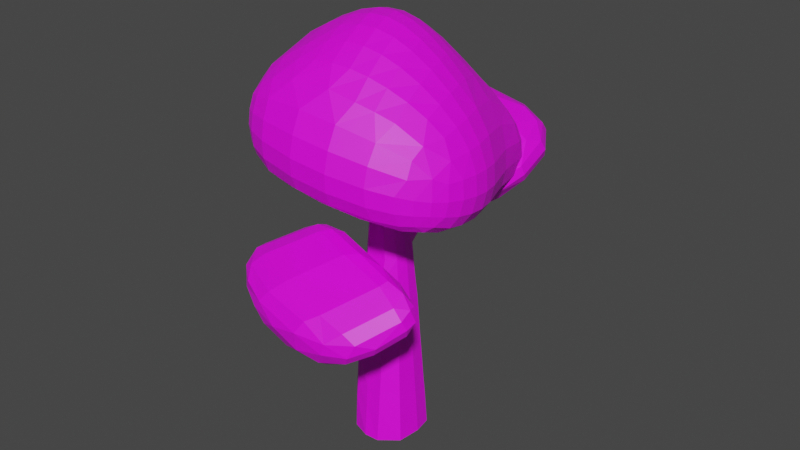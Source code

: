 # Source: Arbre.blend  (saved by Blender 2.90.8; exported with 4.5.12 LTS)
import bpy
from mathutils import Matrix  # noqa: F401  (used for matrix-valued properties, if any)

bpy.ops.wm.read_factory_settings(use_empty=True)
scene = bpy.context.scene
scene.name = 'Scene'

# ---- collections
col_collection = bpy.data.collections.new('Collection'); scene.collection.children.link(col_collection)

# ---- images (referenced by path relative to the original .blend; pixels are not part of the script)
import os
ASSET_DIR = os.environ.get("B2B_ASSET_DIR", "")  # directory of the original .blend (textures are referenced by path, not embedded)
HERE = os.path.dirname(os.path.abspath(__file__))  # packed textures are extracted next to this script under _unpacked/

def load_image(name, relpath, width, height, colorspace="sRGB"):
    """Load a texture the original file referenced (path relative to the .blend, or extracted next to this script)."""
    p = next((c for c in (os.path.join(HERE, relpath), os.path.join(ASSET_DIR, relpath)) if relpath and os.path.exists(c)), "")
    if p:
        img = bpy.data.images.load(p, check_existing=True)
        img.name = name
    else:  # same state as the original file: an image datablock whose file is absent (Cycles renders it pink)
        img = bpy.data.images.new(name, width, height)
        img.source = "FILE"
        img.filepath = "//" + (relpath or name)
    img.colorspace_settings.name = colorspace
    return img
img_palette_sga_4x_png = load_image('Palette_SGA@4x.png', 'Palette_SGA@4x.png', 1024, 1024, 'sRGB')

# ---- materials (node trees are filled in below, after node groups)
mat_material_001 = bpy.data.materials.new('Material.001')
mat_material_001.use_transparent_shadow = False

# ---- material node trees
mat_material_001.use_nodes = True; mat_material_001.node_tree.nodes.clear()
_N = mat_material_001.node_tree.nodes; _L = mat_material_001.node_tree.links
n0 = _N.new('ShaderNodeOutputMaterial'); n0.name = 'Material Output'; n0.location = (300, 300)
n1 = _N.new('ShaderNodeTexImage'); n1.name = 'Image Texture'; n1.location = (-318, 121)
n1.image = img_palette_sga_4x_png
n2 = _N.new('ShaderNodeBsdfPrincipled'); n2.name = 'Principled BSDF'; n2.location = (10, 300)
n2.distribution = 'GGX'
n2.subsurface_method = 'BURLEY'
n2.inputs[3].default_value = 1.45
n2.inputs[27].default_value = (0.0, 0.0, 0.0, 1.0)
n2.inputs[28].default_value = 1.0
_L.new(n2.outputs[0], n0.inputs[0])
_L.new(n1.outputs[0], n2.inputs[0])
n0.is_active_output = True

# ---- world
world_world = bpy.data.worlds.new('World'); scene.world = world_world
world_world.use_nodes = True; world_world.node_tree.nodes.clear()
_N = world_world.node_tree.nodes; _L = world_world.node_tree.links
n0 = _N.new('ShaderNodeOutputWorld'); n0.name = 'World Output'; n0.location = (300, 300)
n1 = _N.new('ShaderNodeBackground'); n1.name = 'Background'; n1.location = (10, 300)
n1.inputs[0].default_value = (0.05088, 0.05088, 0.05088, 1.0)
_L.new(n1.outputs[0], n0.inputs[0])
n0.is_active_output = True
world_world.color = (0.05088, 0.05088, 0.05088)
world_world.use_sun_shadow = False
world_world.sun_shadow_jitter_overblur = 0.0

# ---- meshes
me_cylinder = bpy.data.meshes.new('Cylinder')
me_cylinder.from_pydata([(0.02337, 1.177, -1.0), (-0.1883, 0.4273, 7.338), (0.6399, 0.8673, -1.0), (0.05686, 0.37, 7.408), (0.9873, 0.5732, -1.0), (0.2073, 0.2135, 7.451), (1.08, 0.01114, -1.0), (0.2227, -0.0002988, 7.456), (0.9969, -0.7291, -1.0), (0.1205, -0.1795, 7.426), (0.4406, -1.175, -1.0), (-0.01498, -0.3502, 7.388), (-0.02931, -1.192, -1.0), (-0.2412, -0.3454, 7.323), (-0.5747, -0.9888, -1.0), (-0.3939, -0.3706, 7.279), (-0.9502, -0.58, -1.0), (-0.5443, -0.2141, 7.236), (-0.9761, 0.01129, -1.0), (-0.5994, -0.0002989, 7.22), (-1.146, 0.602, -1.0), (-0.6237, 0.131, 7.213), (-0.6906, 1.075, -1.0), (-0.4732, 0.2875, 7.256), (-0.03208, 1.025, 1.687), (0.5006, 0.7565, 1.687), (0.8082, 0.4855, 1.687), (0.8788, 0.005362, 1.687), (0.7821, -0.5346, 1.687), (0.3911, -0.8906, 1.687), (-0.1264, -0.8651, 1.687), (-0.54, -0.8444, 1.687), (-0.8668, -0.4948, 1.687), (-0.91, 0.005463, 1.687), (-0.9329, 0.449, 1.687), (-0.6042, 0.9435, 1.687), (-0.02637, 0.9559, 2.252), (-0.01493, 0.8174, 3.568), (-0.009214, 0.7482, 3.945), (0.4119, 0.6175, 3.945), (0.4341, 0.6522, 3.568), (0.4784, 0.7218, 2.252), (0.6655, 0.3848, 3.945), (0.7012, 0.41, 3.568), (0.7725, 0.4603, 2.252), (0.7138, 0.003934, 3.945), (0.7551, 0.004291, 3.568), (0.8376, 0.005005, 2.252), (0.6161, -0.3734, 3.945), (0.6576, -0.4137, 3.568), (0.7406, -0.4943, 2.252), (0.3974, -0.7868, 3.969), (0.2646, -0.8409, 3.647), (0.3739, -0.8334, 2.252), (0.264, -2.552, 4.779), (-0.06062, -0.8642, 3.511), (-0.12, -0.8152, 2.252), (-0.5251, -0.7899, 3.963), (-0.3877, -0.8431, 3.642), (-0.5091, -0.7998, 2.252), (-0.6809, -0.3883, 3.945), (-0.7274, -0.4149, 3.568), (-0.8203, -0.4682, 2.252), (-0.734, 0.003992, 3.945), (-0.778, 0.00436, 3.568), (-0.866, 0.005095, 2.252), (-0.7596, 0.3229, 3.945), (-0.803, 0.3544, 3.568), (-0.8896, 0.4175, 2.252), (-0.4836, 0.6322, 3.945), (-0.5138, 0.71, 3.568), (-0.5741, 0.8657, 2.252), (-0.1066, 0.7357, 4.958), (-0.4422, 1.783, 5.588), (-0.07442, 0.5112, 6.426), (-0.09214, 0.4693, 6.905), (0.186, 0.4055, 6.905), (0.2267, 0.4409, 6.426), (0.4201, 0.6309, 5.376), (0.2458, 0.7172, 5.064), (0.3564, 0.2379, 6.905), (0.4111, 0.2622, 6.426), (0.5205, 0.3109, 5.468), (0.5751, 0.3352, 4.988), (0.3769, 0.0003472, 6.905), (0.436, 0.0009932, 6.426), (0.5543, 0.002285, 5.468), (0.6135, 0.002931, 4.988), (0.2719, -0.2051, 6.905), (0.3325, -0.2307, 6.426), (0.4535, -0.2819, 5.468), (0.5141, -0.3075, 4.988), (0.1096, -0.3926, 6.905), (0.1487, -0.435, 6.426), (0.227, -0.5198, 5.468), (0.2661, -0.5622, 4.988), (-0.1531, -0.3904, 6.905), (-0.1414, -0.4354, 6.426), (-0.1179, -0.5254, 5.468), (-0.1061, -0.5705, 4.988), (-0.334, -0.4124, 6.905), (-0.3442, -0.4542, 6.426), (-0.3648, -0.5379, 5.468), (-0.375, -0.5797, 4.988), (-0.5059, -0.2387, 6.905), (-0.5316, -0.2633, 6.426), (-0.583, -0.3125, 5.468), (-0.6087, -0.3371, 4.988), (-0.5629, 0.0003549, 6.905), (-0.5883, 0.001009, 6.426), (-0.6392, 0.002316, 5.468), (-0.6646, 0.00297, 4.988), (-0.5884, 0.1577, 6.905), (-0.6139, 0.1845, 6.426), (-0.6651, 0.238, 5.468), (-0.6907, 0.2647, 4.988), (-0.4141, 0.332, 6.905), (-0.422, 0.3764, 6.426), (-0.5366, 0.5718, 5.46), (-0.4306, 0.6755, 5.122), (0.5537, 0.7988, 0.663), (0.8765, 0.519, 0.663), (0.9555, 0.007564, 0.663), (0.864, -0.6088, 0.663), (0.41, -0.9992, 0.663), (-0.08937, -0.9897, 0.663), (-0.5532, -0.8994, 0.663), (-0.8986, -0.5273, 0.663), (-0.9352, 0.007683, 0.663), (-1.014, 0.5073, 0.663), (-0.6371, 0.9936, 0.663), (-0.01095, 1.083, 0.663), (-0.001258, 1.131, 0.03264), (-0.6638, 1.036, 0.03264), (-1.07, 0.5434, 0.03264), (-0.9646, 0.009099, 0.03264), (-0.9301, -0.5519, 0.03264), (-0.5696, -0.9416, 0.03264), (-0.07437, -1.064, 0.03264), (0.4273, -1.067, 0.03264), (0.918, -0.6533, 0.03264), (1.009, 0.008971, 0.03264), (0.9249, 0.5444, 0.03264), (0.5889, 0.8338, 0.03264), (0.3877, 0.5905, 4.345), (0.6308, 0.3658, 4.345), (0.6754, 0.003549, 4.345), (0.577, -0.3481, 4.345), (0.26, -0.7336, 4.29), (-0.06713, -0.7124, 4.421), (-0.3923, -0.7358, 4.286), (-0.6532, -0.3687, 4.345), (-0.7074, 0.0036, 4.345), (-0.7332, 0.3006, 4.345), (-0.469, 0.5852, 4.345), (-0.01382, 0.7055, 4.345), (0.1622, -1.733, 4.555), (0.257, -1.805, 4.342), (0.1654, -1.878, 4.129), (-0.06348, -1.704, 4.642), (-0.05899, -1.909, 4.039), (-0.2878, -1.735, 4.552), (-0.3794, -1.808, 4.339), (-0.2847, -1.88, 4.126), (0.3502, -2.573, 4.621), (0.3094, -2.65, 4.462), (0.1012, -2.6, 4.844), (0.1155, -2.676, 4.615), (0.1655, -2.738, 4.395), (-0.04267, -2.688, 4.777), (-0.08347, -2.765, 4.618), (0.002751, -2.786, 4.46), (0.1946, -1.402, 4.467), (-0.3224, -1.404, 4.464), (-0.05953, -1.563, 3.864), (0.3035, -1.468, 4.219), (-0.06469, -1.376, 4.569), (-0.3188, -1.537, 3.966), (-0.4277, -1.471, 4.214), (0.1982, -1.535, 3.969), (-0.1604, -2.23, 4.669), (-0.2256, -2.305, 4.484), (0.05771, -2.34, 4.224), (0.2403, -2.28, 4.302), (0.02216, -2.17, 4.747), (0.2151, -2.159, 4.671), (0.3055, -2.204, 4.487), (-0.1352, -2.351, 4.3), (-0.009904, 0.467, 5.877), (0.3142, 0.5272, 5.713), (0.4808, 0.2932, 5.815), (0.5114, 0.001816, 5.815), (0.4096, -0.2633, 5.815), (0.1986, -0.489, 5.815), (-0.1264, -0.4928, 5.815), (-0.3573, -0.5075, 5.815), (-0.5644, -0.2947, 5.815), (-0.6207, 0.001842, 5.815), (-0.6466, 0.2185, 5.815), (-0.3623, 0.4855, 5.772), (-0.1084, 1.165, 5.203), (-0.6821, 2.309, 6.206), (0.2165, 1.004, 5.786), (0.2983, 1.084, 5.525), (0.1637, 1.151, 5.284), (-0.3059, 0.9716, 5.831), (-0.4405, 1.038, 5.59), (-0.3587, 1.118, 5.33), (-0.03374, 0.9574, 5.912), (-0.7418, 2.554, 7.149), (-0.05999, 1.76, 5.973), (-0.07595, 1.856, 5.77), (-0.2343, 1.866, 5.611), (-0.4036, 1.551, 6.077), (-0.5619, 1.561, 5.918), (-0.5779, 1.657, 5.715), (-0.1957, 1.633, 6.1), (-1.029, 2.672, 7.892), (-0.3, 2.115, 6.538), (-0.3159, 2.292, 6.401), (-0.4742, 2.372, 6.263), (-0.6436, 1.882, 6.538), (-0.8019, 1.962, 6.4), (-0.8179, 2.139, 6.262), (-0.4357, 1.945, 6.595), (-0.422, 2.286, 7.329), (-0.4353, 2.47, 7.29), (-0.5678, 2.58, 7.215), (-0.7095, 2.111, 7.243), (-0.842, 2.221, 7.169), (-0.8554, 2.405, 7.13), (-0.5356, 2.137, 7.309), (-0.9269, 2.477, 8.01), (-0.7303, 2.422, 8.059), (-0.7428, 2.594, 8.023), (-0.8666, 2.697, 7.953), (-0.9989, 2.259, 7.98), (-1.123, 2.362, 7.91), (-1.135, 2.533, 7.874), (-0.8364, 2.284, 8.042), (-0.1269, 0.4788, 7.59), (-0.382, 0.5329, 7.571), (0.02961, 0.331, 7.641), (0.04563, 0.1292, 7.712), (-0.06074, -0.04004, 7.771), (-0.2017, -0.2012, 7.827), (-0.437, -0.1967, 7.826), (-0.5958, -0.2205, 7.834), (-0.7523, -0.07271, 7.782), (-0.8096, 0.1292, 7.712), (-0.8349, 0.2531, 7.669), (-0.6784, 0.4009, 7.617), (-0.3584, 0.5789, 8.02), (-0.5938, 0.5566, 8.003), (-0.183, 0.4935, 8.067), (-0.1144, 0.3232, 8.131), (-0.1606, 0.1479, 8.185), (-0.2388, -0.0297, 8.236), (-0.4437, -0.08954, 8.234), (-0.5747, -0.1532, 8.242), (-0.7502, -0.06774, 8.195), (-0.8544, 0.09141, 8.131), (-0.9099, 0.1918, 8.092), (-0.8145, 0.3621, 8.045), (-0.5236, 1.716, 6.307), (-0.6979, 1.898, 5.989), (-0.3542, 2.119, 5.937), (-0.5621, 2.046, 5.897), (-0.6819, 1.762, 6.159), (-0.1959, 2.074, 6.086), (-0.18, 1.937, 6.256), (-0.3157, 1.789, 6.347), (-0.5891, 2.532, 7.656), (-0.7172, 2.639, 7.584), (-0.9953, 2.469, 7.502), (-0.9823, 2.292, 7.539), (-0.686, 2.21, 7.675), (-0.8542, 2.185, 7.611), (-0.8854, 2.613, 7.52), (-0.5762, 2.354, 7.694), (0.3525, -1.112, 4.088), (-0.06596, -1.029, 4.492), (-0.3548, -1.174, 3.797), (-0.4786, -1.115, 4.083), (0.2329, -1.172, 3.801), (0.2288, -1.053, 4.375), (-0.359, -1.055, 4.371), (-0.0601, -1.198, 3.68)], [], [(75, 1, 3, 76), (76, 3, 5, 80), (80, 5, 7, 84), (84, 7, 9, 88), (88, 9, 11, 92), (92, 11, 13, 96), (96, 13, 15, 100), (100, 15, 17, 104), (104, 17, 19, 108), (108, 19, 21, 112), (19, 17, 248, 249), (112, 21, 23, 116), (116, 23, 1, 75), (0, 2, 4, 6, 8, 10, 12, 14, 16, 18, 20, 22), (130, 35, 24, 131), (153, 154, 69, 66), (129, 34, 35, 130), (152, 153, 66, 63), (128, 33, 34, 129), (151, 152, 63, 60), (127, 32, 33, 128), (150, 151, 60, 57), (126, 31, 32, 127), (178, 177, 163, 162), (125, 30, 31, 126), (177, 174, 160, 163), (124, 29, 30, 125), (147, 148, 51, 48), (123, 28, 29, 124), (146, 147, 48, 45), (122, 27, 28, 123), (145, 146, 45, 42), (121, 26, 27, 122), (144, 145, 42, 39), (120, 25, 26, 121), (155, 72, 79, 144), (131, 24, 25, 120), (36, 37, 40, 41), (24, 36, 41, 25), (40, 43, 44, 41), (37, 38, 39, 40), (25, 41, 44, 26), (43, 46, 47, 44), (40, 39, 42, 43), (26, 44, 47, 27), (46, 49, 50, 47), (43, 42, 45, 46), (27, 47, 50, 28), (49, 52, 53, 50), (46, 45, 48, 49), (28, 50, 53, 29), (52, 55, 56, 53), (49, 48, 51, 52), (29, 53, 56, 30), (55, 58, 59, 56), (175, 172, 156, 157), (30, 56, 59, 31), (58, 61, 62, 59), (176, 173, 161, 159), (31, 59, 62, 32), (61, 64, 65, 62), (58, 57, 60, 61), (32, 62, 65, 33), (64, 67, 68, 65), (61, 60, 63, 64), (33, 65, 68, 34), (67, 70, 71, 68), (64, 63, 66, 67), (34, 68, 71, 35), (70, 37, 36, 71), (67, 66, 69, 70), (35, 71, 36, 24), (79, 72, 200, 204), (70, 69, 38, 37), (188, 189, 202, 208), (198, 199, 118, 114), (117, 116, 75, 74), (115, 114, 118, 119), (197, 198, 114, 110), (113, 112, 116, 117), (111, 110, 114, 115), (196, 197, 110, 106), (109, 108, 112, 113), (107, 106, 110, 111), (195, 196, 106, 102), (105, 104, 108, 109), (103, 102, 106, 107), (194, 195, 102, 98), (101, 100, 104, 105), (99, 98, 102, 103), (193, 194, 98, 94), (97, 96, 100, 101), (95, 94, 98, 99), (192, 193, 94, 90), (93, 92, 96, 97), (91, 90, 94, 95), (191, 192, 90, 86), (89, 88, 92, 93), (87, 86, 90, 91), (190, 191, 86, 82), (85, 84, 88, 89), (83, 82, 86, 87), (189, 190, 82, 78), (81, 80, 84, 85), (79, 78, 82, 83), (188, 74, 77, 189), (77, 76, 80, 81), (199, 188, 208, 205), (133, 130, 131, 132), (74, 75, 76, 77), (20, 134, 133, 22), (132, 131, 120, 143), (143, 120, 121, 142), (142, 121, 122, 141), (141, 122, 123, 140), (140, 123, 124, 139), (139, 124, 125, 138), (138, 125, 126, 137), (137, 126, 127, 136), (136, 127, 128, 135), (135, 128, 129, 134), (134, 129, 130, 133), (22, 133, 132, 0), (0, 132, 143, 2), (2, 143, 142, 4), (4, 142, 141, 6), (6, 141, 140, 8), (8, 140, 139, 10), (10, 139, 138, 12), (12, 138, 137, 14), (14, 137, 136, 16), (16, 136, 135, 18), (18, 135, 134, 20), (154, 155, 38, 69), (119, 72, 155, 154), (38, 155, 144, 39), (79, 83, 145, 144), (83, 87, 146, 145), (87, 91, 147, 146), (91, 95, 148, 147), (95, 99, 149, 148), (99, 103, 150, 149), (103, 107, 151, 150), (107, 111, 152, 151), (111, 115, 153, 152), (115, 119, 154, 153), (186, 185, 54, 164), (184, 180, 169, 166), (180, 181, 170, 169), (182, 183, 165, 168), (179, 175, 157, 158), (172, 176, 159, 156), (173, 178, 162, 161), (174, 179, 158, 160), (166, 169, 170, 167), (54, 166, 167, 164), (165, 164, 167, 168), (168, 167, 170, 171), (181, 187, 171, 170), (183, 186, 164, 165), (185, 184, 166, 54), (187, 182, 168, 171), (178, 173, 286, 283), (176, 172, 285, 281), (175, 179, 284, 280), (286, 173, 176, 281), (285, 172, 175, 280), (287, 174, 177, 282), (177, 178, 283, 282), (163, 160, 182, 187), (156, 159, 184, 185), (158, 157, 186, 183), (162, 163, 187, 181), (160, 158, 183, 182), (161, 162, 181, 180), (159, 161, 180, 184), (157, 156, 185, 186), (78, 79, 204, 203), (77, 81, 190, 189), (81, 85, 191, 190), (85, 89, 192, 191), (89, 93, 193, 192), (93, 97, 194, 193), (97, 101, 195, 194), (101, 105, 196, 195), (105, 109, 197, 196), (109, 113, 198, 197), (113, 117, 199, 198), (117, 74, 188, 199), (203, 204, 212, 211), (207, 206, 214, 215), (208, 202, 210, 216), (202, 203, 211, 210), (72, 119, 207, 200), (118, 199, 205, 206), (189, 78, 203, 202), (119, 118, 206, 207), (270, 269, 219, 218), (268, 264, 221, 222), (267, 265, 223, 201), (266, 267, 201, 220), (205, 208, 216, 213), (204, 200, 73, 212), (200, 207, 215, 73), (206, 205, 213, 214), (201, 223, 230, 209), (220, 201, 209, 227), (221, 224, 231, 228), (219, 220, 227, 226), (271, 270, 218, 224), (265, 268, 222, 223), (269, 266, 220, 219), (264, 271, 224, 221), (273, 278, 217, 235), (277, 276, 239, 236), (272, 273, 235, 234), (274, 275, 237, 238), (222, 221, 228, 229), (218, 219, 226, 225), (224, 218, 225, 231), (223, 222, 229, 230), (236, 239, 232, 237), (238, 237, 232, 217), (217, 232, 234, 235), (232, 239, 233, 234), (278, 274, 238, 217), (275, 277, 236, 237), (279, 272, 234, 233), (276, 279, 233, 239), (241, 251, 263, 253), (17, 15, 247, 248), (15, 13, 246, 247), (13, 11, 245, 246), (11, 9, 244, 245), (9, 7, 243, 244), (1, 23, 251, 241), (3, 1, 241, 240), (7, 5, 242, 243), (23, 21, 250, 251), (5, 3, 240, 242), (21, 19, 249, 250), (252, 253, 263, 262, 261, 260, 259, 258, 257, 256, 255, 254), (242, 240, 252, 254), (249, 248, 260, 261), (246, 245, 257, 258), (243, 242, 254, 255), (250, 249, 261, 262), (247, 246, 258, 259), (244, 243, 255, 256), (251, 250, 262, 263), (240, 241, 253, 252), (248, 247, 259, 260), (245, 244, 256, 257), (213, 216, 271, 264), (211, 212, 266, 269), (215, 214, 268, 265), (216, 210, 270, 271), (212, 73, 267, 266), (73, 215, 265, 267), (214, 213, 264, 268), (210, 211, 269, 270), (231, 225, 279, 276), (225, 226, 272, 279), (229, 228, 277, 275), (209, 230, 274, 278), (230, 229, 275, 274), (226, 227, 273, 272), (228, 231, 276, 277), (227, 209, 278, 273), (57, 58, 282, 283), (58, 55, 287, 282), (51, 148, 285, 280), (149, 150, 286, 281), (52, 51, 280, 284), (148, 149, 281, 285), (150, 57, 283, 286), (55, 52, 284, 287), (179, 174, 287, 284)])
_uv = me_cylinder.uv_layers.new(name='UVMap')
_uv.uv.foreach_set('vector', [0.4274, 0.8224, 0.4266, 0.8308, 0.4256, 0.8322, 0.4262, 0.8224, 0.4262, 0.8224, 0.4256, 0.8322, 0.4226, 0.8331, 0.4231, 0.8224, 0.4231, 0.8224, 0.4226, 0.8331, 0.4186, 0.8331, 0.4186, 0.8224, 0.4186, 0.8224, 0.4186, 0.8331, 0.4152, 0.8326, 0.4147, 0.8224, 0.4147, 0.8224, 0.4152, 0.8326, 0.412, 0.8318, 0.4112, 0.8224, 0.4112, 0.8224, 0.412, 0.8318, 0.4121, 0.8305, 0.4113, 0.8224, 0.4113, 0.8224, 0.4121, 0.8305, 0.4116, 0.8297, 0.4109, 0.8224, 0.4109, 0.8224, 0.4116, 0.8297, 0.4146, 0.8288, 0.4141, 0.8224, 0.4141, 0.8224, 0.4146, 0.8288, 0.4186, 0.8285, 0.4186, 0.8224, 0.4186, 0.8224, 0.4186, 0.8285, 0.4211, 0.8284, 0.4216, 0.8224, 0.4186, 0.8285, 0.4146, 0.8288, 0.4172, 0.8395, 0.421, 0.8381, 0.4216, 0.8224, 0.4211, 0.8284, 0.424, 0.8292, 0.4248, 0.8224, 0.4248, 0.8224, 0.424, 0.8292, 0.4266, 0.8308, 0.4274, 0.8224, 0.4399, 0.79, 0.4341, 0.79, 0.4285, 0.79, 0.418, 0.79, 0.4041, 0.79, 0.3957, 0.79, 0.3954, 0.79, 0.3992, 0.79, 0.4069, 0.79, 0.418, 0.79, 0.4291, 0.79, 0.438, 0.79, 0.4365, 0.8226, 0.4355, 0.8426, 0.437, 0.8426, 0.4381, 0.8226, 0.5875, 0.6845, 0.5928, 0.6845, 0.5937, 0.6812, 0.5879, 0.6812, 0.4273, 0.8226, 0.4262, 0.8426, 0.4355, 0.8426, 0.4365, 0.8226, 0.5819, 0.6845, 0.5875, 0.6845, 0.5879, 0.6812, 0.5819, 0.6812, 0.4179, 0.8226, 0.4179, 0.8426, 0.4262, 0.8426, 0.4273, 0.8226, 0.5749, 0.6845, 0.5819, 0.6845, 0.5819, 0.6812, 0.5745, 0.6812, 0.4079, 0.8226, 0.4085, 0.8426, 0.4179, 0.8426, 0.4179, 0.8226, 0.568, 0.684, 0.5749, 0.6845, 0.5745, 0.6812, 0.567, 0.6814, 0.4009, 0.8226, 0.4019, 0.8426, 0.4085, 0.8426, 0.4079, 0.8226, 0.391, 0.7698, 0.3897, 0.7649, 0.3833, 0.768, 0.3846, 0.7722, 0.3992, 0.8226, 0.4015, 0.8426, 0.4019, 0.8426, 0.4009, 0.8226, 0.3897, 0.7649, 0.3892, 0.7629, 0.3827, 0.7663, 0.3833, 0.768, 0.399, 0.8226, 0.401, 0.8426, 0.4015, 0.8426, 0.3992, 0.8226, 0.5753, 0.6845, 0.568, 0.6841, 0.567, 0.6814, 0.5748, 0.6812, 0.4063, 0.8226, 0.4077, 0.8426, 0.401, 0.8426, 0.399, 0.8226, 0.5819, 0.6845, 0.5753, 0.6845, 0.5748, 0.6812, 0.5819, 0.6812, 0.4179, 0.8226, 0.4179, 0.8426, 0.4077, 0.8426, 0.4063, 0.8226, 0.5887, 0.6845, 0.5819, 0.6845, 0.5819, 0.6812, 0.5891, 0.6812, 0.4275, 0.8226, 0.4269, 0.8426, 0.4179, 0.8426, 0.4179, 0.8226, 0.5929, 0.6845, 0.5887, 0.6845, 0.5891, 0.6812, 0.5934, 0.6812, 0.4328, 0.8226, 0.432, 0.8426, 0.4269, 0.8426, 0.4275, 0.8226, 0.431, 0.8945, 0.4316, 0.9065, 0.4313, 0.9086, 0.4289, 0.8945, 0.4381, 0.8226, 0.437, 0.8426, 0.432, 0.8426, 0.4328, 0.8226, 0.4357, 0.8536, 0.4331, 0.8794, 0.43, 0.8794, 0.4313, 0.8536, 0.6011, 0.6626, 0.5998, 0.6673, 0.5954, 0.6673, 0.596, 0.6626, 0.43, 0.8794, 0.4255, 0.8794, 0.4264, 0.8536, 0.4313, 0.8536, 0.5972, 0.6781, 0.5959, 0.6812, 0.5934, 0.6812, 0.5941, 0.6781, 0.596, 0.6626, 0.5954, 0.6673, 0.5905, 0.6673, 0.591, 0.6626, 0.4255, 0.8794, 0.4179, 0.8794, 0.4179, 0.8536, 0.4264, 0.8536, 0.5941, 0.6781, 0.5934, 0.6812, 0.5891, 0.6812, 0.5895, 0.6781, 0.591, 0.6626, 0.5905, 0.6673, 0.5819, 0.6673, 0.5819, 0.6626, 0.4179, 0.8794, 0.41, 0.8794, 0.4085, 0.8536, 0.4179, 0.8536, 0.5895, 0.6781, 0.5891, 0.6812, 0.5819, 0.6812, 0.5819, 0.6781, 0.5819, 0.6626, 0.5819, 0.6673, 0.5725, 0.6673, 0.5718, 0.6626, 0.41, 0.8794, 0.402, 0.8809, 0.4021, 0.8536, 0.4085, 0.8536, 0.5819, 0.6781, 0.5819, 0.6812, 0.5748, 0.6812, 0.5741, 0.6781, 0.5718, 0.6626, 0.5725, 0.6673, 0.5662, 0.6673, 0.5651, 0.6626, 0.402, 0.8809, 0.4015, 0.8782, 0.4025, 0.8536, 0.4021, 0.8536, 0.5741, 0.6781, 0.5748, 0.6812, 0.567, 0.6814, 0.566, 0.6788, 0.5651, 0.6626, 0.5662, 0.6673, 0.5665, 0.6673, 0.5656, 0.6626, 0.4015, 0.8782, 0.4019, 0.8808, 0.4027, 0.8536, 0.4025, 0.8536, 0.391, 0.7699, 0.3923, 0.7747, 0.386, 0.7764, 0.3847, 0.7723, 0.5656, 0.6626, 0.5665, 0.6673, 0.5668, 0.6673, 0.566, 0.6626, 0.4019, 0.8808, 0.41, 0.8794, 0.409, 0.8536, 0.4027, 0.8536, 0.3928, 0.7767, 0.3922, 0.7746, 0.386, 0.7764, 0.3866, 0.7781, 0.566, 0.6626, 0.5668, 0.6673, 0.573, 0.6673, 0.5725, 0.6626, 0.41, 0.8794, 0.4179, 0.8794, 0.4179, 0.8536, 0.409, 0.8536, 0.566, 0.6787, 0.567, 0.6814, 0.5745, 0.6812, 0.574, 0.6781, 0.5725, 0.6626, 0.573, 0.6673, 0.5819, 0.6673, 0.5819, 0.6626, 0.4179, 0.8794, 0.4244, 0.8794, 0.4256, 0.8536, 0.4179, 0.8536, 0.574, 0.6781, 0.5745, 0.6812, 0.5819, 0.6812, 0.5819, 0.6781, 0.5819, 0.6626, 0.5819, 0.6673, 0.5897, 0.6673, 0.5903, 0.6626, 0.4244, 0.8794, 0.4311, 0.8794, 0.434, 0.8536, 0.4256, 0.8536, 0.5819, 0.6781, 0.5819, 0.6812, 0.5879, 0.6812, 0.5885, 0.6781, 0.5903, 0.6626, 0.5897, 0.6673, 0.5981, 0.6673, 0.5996, 0.6626, 0.4311, 0.8794, 0.4331, 0.8794, 0.4357, 0.8536, 0.434, 0.8536, 0.5885, 0.6781, 0.5879, 0.6812, 0.5937, 0.6812, 0.5952, 0.6781, 0.5996, 0.6626, 0.5981, 0.6673, 0.5998, 0.6673, 0.6011, 0.6626, 0.5953, 0.6905, 0.5957, 0.6896, 0.6037, 0.6916, 0.6035, 0.6923, 0.5952, 0.6781, 0.5937, 0.6812, 0.5959, 0.6812, 0.5972, 0.6781, 0.5906, 0.6972, 0.5917, 0.6958, 0.6007, 0.6964, 0.5998, 0.6975, 0.4219, 0.9233, 0.4269, 0.9224, 0.4285, 0.9163, 0.4222, 0.9165, 0.5889, 0.7017, 0.5881, 0.7056, 0.5906, 0.7056, 0.5914, 0.7017, 0.4228, 0.9071, 0.4222, 0.9165, 0.4285, 0.9163, 0.4305, 0.9097, 0.4178, 0.9233, 0.4219, 0.9233, 0.4222, 0.9165, 0.4178, 0.9165, 0.5853, 0.7017, 0.5848, 0.7056, 0.5881, 0.7056, 0.5889, 0.7017, 0.4178, 0.9071, 0.4178, 0.9165, 0.4222, 0.9165, 0.4228, 0.9071, 0.4122, 0.9233, 0.4178, 0.9233, 0.4178, 0.9165, 0.4119, 0.9165, 0.5818, 0.7017, 0.5818, 0.7056, 0.5848, 0.7056, 0.5853, 0.7017, 0.4114, 0.9071, 0.4119, 0.9165, 0.4178, 0.9165, 0.4178, 0.9071, 0.4082, 0.9233, 0.4122, 0.9233, 0.4119, 0.9165, 0.4077, 0.9165, 0.5769, 0.7017, 0.5773, 0.7056, 0.5818, 0.7056, 0.5818, 0.7017, 0.4069, 0.9071, 0.4077, 0.9165, 0.4119, 0.9165, 0.4114, 0.9071, 0.4085, 0.9233, 0.4082, 0.9233, 0.4077, 0.9165, 0.4079, 0.9165, 0.5733, 0.7017, 0.5741, 0.7056, 0.5773, 0.7056, 0.5769, 0.7017, 0.4071, 0.9071, 0.4079, 0.9165, 0.4077, 0.9165, 0.4069, 0.9071, 0.4086, 0.9233, 0.4085, 0.9233, 0.4079, 0.9165, 0.408, 0.9165, 0.5736, 0.7017, 0.5745, 0.7056, 0.5741, 0.7056, 0.5733, 0.7017, 0.4072, 0.9071, 0.408, 0.9165, 0.4079, 0.9165, 0.4071, 0.9071, 0.4128, 0.9233, 0.4086, 0.9233, 0.408, 0.9165, 0.4125, 0.9165, 0.5737, 0.7017, 0.5745, 0.7056, 0.5745, 0.7056, 0.5736, 0.7017, 0.412, 0.9071, 0.4125, 0.9165, 0.408, 0.9165, 0.4072, 0.9071, 0.4178, 0.9233, 0.4128, 0.9233, 0.4125, 0.9165, 0.4178, 0.9165, 0.5775, 0.7017, 0.578, 0.7056, 0.5745, 0.7056, 0.5737, 0.7017, 0.4178, 0.9071, 0.4178, 0.9165, 0.4125, 0.9165, 0.412, 0.9071, 0.4233, 0.9233, 0.4178, 0.9233, 0.4178, 0.9165, 0.4236, 0.9165, 0.5818, 0.7017, 0.5818, 0.7056, 0.578, 0.7056, 0.5775, 0.7017, 0.4241, 0.9071, 0.4236, 0.9165, 0.4178, 0.9165, 0.4178, 0.9071, 0.4277, 0.9213, 0.4233, 0.9233, 0.4236, 0.9165, 0.4296, 0.9147, 0.5868, 0.7017, 0.5863, 0.7056, 0.5818, 0.7056, 0.5818, 0.7017, 0.4313, 0.9086, 0.4296, 0.9147, 0.4236, 0.9165, 0.4241, 0.9071, 0.4266, 0.9245, 0.4274, 0.9352, 0.4261, 0.9352, 0.4277, 0.9213, 0.5901, 0.7017, 0.5894, 0.7056, 0.5863, 0.7056, 0.5868, 0.7017, 0.591, 0.6963, 0.5906, 0.6972, 0.5998, 0.6975, 0.6001, 0.6968, 0.6013, 0.649, 0.6005, 0.6542, 0.6022, 0.6542, 0.6031, 0.649, 0.5914, 0.7017, 0.5906, 0.7056, 0.5894, 0.7056, 0.5901, 0.7017, 0.4291, 0.79, 0.428, 0.8102, 0.4372, 0.8102, 0.438, 0.79, 0.6031, 0.649, 0.6022, 0.6542, 0.5968, 0.6542, 0.5975, 0.649, 0.5975, 0.649, 0.5968, 0.6542, 0.5916, 0.6542, 0.5921, 0.649, 0.5921, 0.649, 0.5916, 0.6542, 0.582, 0.6542, 0.582, 0.649, 0.582, 0.649, 0.582, 0.6542, 0.5704, 0.6542, 0.5696, 0.649, 0.5696, 0.649, 0.5704, 0.6542, 0.5631, 0.6542, 0.5618, 0.649, 0.5618, 0.649, 0.5631, 0.6542, 0.5632, 0.6542, 0.5618, 0.649, 0.5618, 0.649, 0.5632, 0.6542, 0.5649, 0.6542, 0.5641, 0.649, 0.5641, 0.649, 0.5649, 0.6542, 0.5719, 0.6542, 0.5715, 0.649, 0.5715, 0.649, 0.5719, 0.6542, 0.582, 0.6542, 0.582, 0.649, 0.582, 0.649, 0.582, 0.6542, 0.5914, 0.6542, 0.592, 0.649, 0.592, 0.649, 0.5914, 0.6542, 0.6005, 0.6542, 0.6013, 0.649, 0.438, 0.79, 0.4372, 0.8102, 0.439, 0.8102, 0.4399, 0.79, 0.4399, 0.79, 0.439, 0.8102, 0.4334, 0.8102, 0.4341, 0.79, 0.4341, 0.79, 0.4334, 0.8102, 0.428, 0.8102, 0.4285, 0.79, 0.4285, 0.79, 0.428, 0.8102, 0.4179, 0.8102, 0.418, 0.79, 0.418, 0.79, 0.4179, 0.8102, 0.4055, 0.8102, 0.4041, 0.79, 0.4041, 0.79, 0.4055, 0.8102, 0.3977, 0.8102, 0.3957, 0.79, 0.3957, 0.79, 0.3977, 0.8102, 0.3978, 0.8102, 0.3954, 0.79, 0.3954, 0.79, 0.3978, 0.8102, 0.4001, 0.8102, 0.3992, 0.79, 0.3992, 0.79, 0.4001, 0.8102, 0.4074, 0.8102, 0.4069, 0.79, 0.4069, 0.79, 0.4074, 0.8102, 0.4179, 0.8102, 0.418, 0.79, 0.418, 0.79, 0.4179, 0.8102, 0.428, 0.8102, 0.4291, 0.79, 0.5928, 0.6845, 0.5951, 0.6845, 0.5959, 0.6812, 0.5937, 0.6812, 0.4305, 0.9097, 0.4316, 0.9065, 0.431, 0.8945, 0.4288, 0.8945, 0.5959, 0.6812, 0.5951, 0.6845, 0.5929, 0.6845, 0.5934, 0.6812, 0.4313, 0.9086, 0.4241, 0.9071, 0.4247, 0.8945, 0.4289, 0.8945, 0.4241, 0.9071, 0.4178, 0.9071, 0.4178, 0.8945, 0.4247, 0.8945, 0.4178, 0.9071, 0.412, 0.9071, 0.4112, 0.8945, 0.4178, 0.8945, 0.412, 0.9071, 0.4072, 0.9071, 0.404, 0.8935, 0.4112, 0.8945, 0.4072, 0.9071, 0.4071, 0.9071, 0.4044, 0.896, 0.404, 0.8935, 0.4071, 0.9071, 0.4069, 0.9071, 0.404, 0.8934, 0.4044, 0.896, 0.4069, 0.9071, 0.4114, 0.9071, 0.4108, 0.8945, 0.404, 0.8934, 0.4114, 0.9071, 0.4178, 0.9071, 0.4178, 0.8945, 0.4108, 0.8945, 0.4178, 0.9071, 0.4228, 0.9071, 0.4234, 0.8945, 0.4178, 0.8945, 0.4228, 0.9071, 0.4305, 0.9097, 0.4288, 0.8945, 0.4234, 0.8945, 0.5404, 0.6857, 0.5413, 0.6872, 0.5339, 0.6881, 0.5335, 0.6868, 0.5411, 0.6878, 0.5399, 0.6872, 0.5313, 0.6881, 0.533, 0.6886, 0.5399, 0.6872, 0.5385, 0.6857, 0.5299, 0.6868, 0.5313, 0.6881, 0.5378, 0.6835, 0.539, 0.6842, 0.532, 0.6855, 0.5304, 0.6849, 0.3898, 0.765, 0.391, 0.7699, 0.3847, 0.7723, 0.3833, 0.7681, 0.3923, 0.7747, 0.3928, 0.7767, 0.3866, 0.7781, 0.386, 0.7764, 0.3922, 0.7746, 0.391, 0.7698, 0.3846, 0.7722, 0.386, 0.7764, 0.3892, 0.7629, 0.3898, 0.765, 0.3833, 0.7681, 0.3827, 0.7663, 0.3689, 0.9043, 0.3673, 0.903, 0.3658, 0.8999, 0.3675, 0.8998, 0.3698, 0.903, 0.3689, 0.9043, 0.3675, 0.8998, 0.3694, 0.8999, 0.368, 0.8968, 0.3694, 0.8999, 0.3675, 0.8998, 0.3663, 0.8955, 0.3663, 0.8955, 0.3675, 0.8998, 0.3658, 0.8999, 0.3654, 0.8968, 0.5385, 0.6857, 0.5376, 0.6842, 0.5295, 0.6855, 0.5299, 0.6868, 0.539, 0.6842, 0.5404, 0.6857, 0.5335, 0.6868, 0.532, 0.6855, 0.5413, 0.6872, 0.5411, 0.6878, 0.533, 0.6886, 0.5339, 0.6881, 0.5376, 0.6842, 0.5378, 0.6835, 0.5304, 0.6849, 0.5295, 0.6855, 0.3901, 0.892, 0.3914, 0.8969, 0.398, 0.895, 0.3968, 0.8894, 0.3919, 0.8989, 0.3914, 0.8969, 0.398, 0.8951, 0.3984, 0.8974, 0.3902, 0.8921, 0.3889, 0.8872, 0.3958, 0.8839, 0.3969, 0.8895, 0.398, 0.895, 0.3914, 0.8969, 0.3919, 0.8989, 0.3984, 0.8974, 0.398, 0.8951, 0.3914, 0.8969, 0.3902, 0.8921, 0.3969, 0.8895, 0.3953, 0.8815, 0.3884, 0.8851, 0.3889, 0.8871, 0.3957, 0.8838, 0.3889, 0.8871, 0.3901, 0.892, 0.3968, 0.8894, 0.3957, 0.8838, 0.3833, 0.768, 0.3827, 0.7663, 0.3746, 0.77, 0.3744, 0.7714, 0.386, 0.7764, 0.3866, 0.7781, 0.3778, 0.7802, 0.378, 0.7787, 0.3833, 0.7681, 0.3847, 0.7723, 0.3772, 0.7751, 0.3758, 0.7715, 0.3846, 0.7722, 0.3833, 0.768, 0.3744, 0.7714, 0.3753, 0.775, 0.3827, 0.7663, 0.3833, 0.7681, 0.3758, 0.7715, 0.3746, 0.77, 0.386, 0.7764, 0.3846, 0.7722, 0.3753, 0.775, 0.3767, 0.7787, 0.3866, 0.7781, 0.386, 0.7764, 0.3767, 0.7787, 0.3778, 0.7802, 0.3847, 0.7723, 0.386, 0.7764, 0.378, 0.7787, 0.3772, 0.7751, 0.5937, 0.693, 0.5953, 0.6905, 0.6035, 0.6923, 0.6022, 0.6943, 0.4261, 0.9352, 0.4227, 0.9352, 0.4233, 0.9233, 0.4277, 0.9213, 0.4227, 0.9352, 0.4178, 0.9352, 0.4178, 0.9233, 0.4233, 0.9233, 0.4178, 0.9352, 0.4134, 0.9352, 0.4128, 0.9233, 0.4178, 0.9233, 0.4134, 0.9352, 0.4096, 0.9352, 0.4086, 0.9233, 0.4128, 0.9233, 0.4096, 0.9352, 0.4096, 0.9352, 0.4085, 0.9233, 0.4086, 0.9233, 0.4096, 0.9352, 0.4092, 0.9352, 0.4082, 0.9233, 0.4085, 0.9233, 0.4092, 0.9352, 0.4128, 0.9352, 0.4122, 0.9233, 0.4082, 0.9233, 0.4128, 0.9352, 0.4178, 0.9352, 0.4178, 0.9233, 0.4122, 0.9233, 0.4178, 0.9352, 0.4212, 0.9352, 0.4219, 0.9233, 0.4178, 0.9233, 0.4212, 0.9352, 0.4249, 0.9352, 0.4269, 0.9224, 0.4219, 0.9233, 0.4249, 0.9352, 0.4274, 0.9352, 0.4266, 0.9245, 0.4269, 0.9224, 0.4381, 0.9176, 0.4394, 0.9129, 0.4528, 0.9193, 0.4527, 0.9224, 0.4388, 0.9138, 0.4373, 0.9189, 0.4471, 0.9253, 0.4489, 0.9213, 0.4358, 0.9252, 0.4366, 0.9227, 0.4508, 0.9264, 0.4485, 0.9288, 0.4366, 0.9227, 0.4381, 0.9176, 0.4527, 0.9224, 0.4508, 0.9264, 0.5957, 0.6896, 0.5945, 0.6909, 0.6028, 0.6926, 0.6037, 0.6916, 0.5926, 0.6937, 0.591, 0.6963, 0.6001, 0.6968, 0.6013, 0.6948, 0.5917, 0.6958, 0.5937, 0.693, 0.6022, 0.6943, 0.6007, 0.6964, 0.5945, 0.6909, 0.5926, 0.6937, 0.6013, 0.6948, 0.6028, 0.6926, 0.6182, 0.5533, 0.6208, 0.5519, 0.6249, 0.5545, 0.6216, 0.5556, 0.6149, 0.5525, 0.6141, 0.5537, 0.6172, 0.5556, 0.6187, 0.5545, 0.6203, 0.5503, 0.6175, 0.5511, 0.622, 0.5533, 0.6252, 0.5529, 0.6217, 0.5507, 0.6203, 0.5503, 0.6252, 0.5529, 0.6264, 0.5534, 0.436, 0.9236, 0.4358, 0.9252, 0.4485, 0.9288, 0.4469, 0.9284, 0.4394, 0.9129, 0.4397, 0.9113, 0.4513, 0.9188, 0.4528, 0.9193, 0.4397, 0.9113, 0.4388, 0.9138, 0.4489, 0.9213, 0.4513, 0.9188, 0.4373, 0.9189, 0.436, 0.9236, 0.4469, 0.9284, 0.4471, 0.9253, 0.4594, 0.79, 0.4562, 0.7911, 0.4612, 0.8081, 0.464, 0.8085, 0.4606, 0.7912, 0.4594, 0.79, 0.464, 0.8085, 0.4645, 0.8098, 0.4513, 0.7965, 0.4525, 0.7976, 0.4561, 0.8116, 0.4556, 0.8103, 0.459, 0.7938, 0.4606, 0.7912, 0.4645, 0.8098, 0.4624, 0.8112, 0.6155, 0.554, 0.6182, 0.5533, 0.6216, 0.5556, 0.6184, 0.5561, 0.6175, 0.5511, 0.6149, 0.5525, 0.6187, 0.5545, 0.622, 0.5533, 0.6208, 0.5519, 0.6217, 0.5507, 0.6264, 0.5534, 0.6249, 0.5545, 0.6141, 0.5537, 0.6155, 0.554, 0.6184, 0.5561, 0.6172, 0.5556, 0.6314, 0.7112, 0.6309, 0.7107, 0.632, 0.7138, 0.6325, 0.7143, 0.6229, 0.7115, 0.6234, 0.712, 0.6247, 0.715, 0.6243, 0.7145, 0.6294, 0.7118, 0.6314, 0.7112, 0.6325, 0.7143, 0.6306, 0.7148, 0.6282, 0.7105, 0.6249, 0.7109, 0.6262, 0.7139, 0.6294, 0.7136, 0.4529, 0.7938, 0.4513, 0.7965, 0.4556, 0.8103, 0.4577, 0.8089, 0.4557, 0.7965, 0.459, 0.7938, 0.4624, 0.8112, 0.4589, 0.812, 0.4525, 0.7976, 0.4557, 0.7965, 0.4589, 0.812, 0.4561, 0.8116, 0.4562, 0.7911, 0.4529, 0.7938, 0.4577, 0.8089, 0.4612, 0.8081, 0.4602, 0.9656, 0.4607, 0.9668, 0.4643, 0.9662, 0.4622, 0.9642, 0.4654, 0.9635, 0.4622, 0.9642, 0.4643, 0.9662, 0.468, 0.9639, 0.468, 0.9639, 0.4643, 0.9662, 0.4665, 0.9664, 0.4685, 0.9651, 0.4643, 0.9662, 0.4607, 0.9668, 0.4633, 0.9672, 0.4665, 0.9664, 0.6309, 0.7107, 0.6282, 0.7105, 0.6294, 0.7136, 0.632, 0.7138, 0.6249, 0.7109, 0.6229, 0.7115, 0.6243, 0.7145, 0.6262, 0.7139, 0.6261, 0.7121, 0.6294, 0.7118, 0.6306, 0.7148, 0.6274, 0.7151, 0.6234, 0.712, 0.6261, 0.7121, 0.6274, 0.7151, 0.6247, 0.715, 0.5918, 0.7111, 0.5894, 0.7115, 0.5886, 0.715, 0.5923, 0.7147, 0.4146, 0.8288, 0.4116, 0.8297, 0.4145, 0.8405, 0.4172, 0.8395, 0.4116, 0.8297, 0.4121, 0.8305, 0.4149, 0.8404, 0.4145, 0.8405, 0.4121, 0.8305, 0.412, 0.8318, 0.4148, 0.8404, 0.4149, 0.8404, 0.412, 0.8318, 0.4152, 0.8326, 0.4179, 0.8393, 0.4148, 0.8404, 0.4152, 0.8326, 0.4186, 0.8331, 0.421, 0.8381, 0.4179, 0.8393, 0.4266, 0.8308, 0.424, 0.8292, 0.4261, 0.8363, 0.4286, 0.8354, 0.4256, 0.8322, 0.4266, 0.8308, 0.4286, 0.8354, 0.4276, 0.8358, 0.4186, 0.8331, 0.4226, 0.8331, 0.4248, 0.8368, 0.421, 0.8381, 0.424, 0.8292, 0.4211, 0.8284, 0.4234, 0.8373, 0.4261, 0.8363, 0.4226, 0.8331, 0.4256, 0.8322, 0.4276, 0.8358, 0.4248, 0.8368, 0.4211, 0.8284, 0.4186, 0.8285, 0.421, 0.8381, 0.4234, 0.8373, 0.4287, 0.9664, 0.4282, 0.9661, 0.4246, 0.9669, 0.4214, 0.9678, 0.4195, 0.9686, 0.4165, 0.9698, 0.4149, 0.9707, 0.4161, 0.9706, 0.4172, 0.9706, 0.4206, 0.9696, 0.4239, 0.9686, 0.4271, 0.9673, 0.5881, 0.7117, 0.5908, 0.7113, 0.5927, 0.7148, 0.5911, 0.7152, 0.5843, 0.7123, 0.5805, 0.7129, 0.5806, 0.7163, 0.5835, 0.7157, 0.5781, 0.7132, 0.578, 0.7132, 0.5813, 0.7166, 0.5801, 0.7166, 0.5843, 0.7123, 0.5881, 0.7117, 0.5911, 0.7152, 0.5879, 0.7157, 0.5866, 0.7119, 0.5843, 0.7123, 0.5835, 0.7157, 0.5854, 0.7154, 0.5777, 0.7133, 0.5781, 0.7132, 0.5801, 0.7166, 0.579, 0.7166, 0.5811, 0.7128, 0.5843, 0.7123, 0.5879, 0.7157, 0.5846, 0.7162, 0.5894, 0.7115, 0.5866, 0.7119, 0.5854, 0.7154, 0.5886, 0.715, 0.5908, 0.7113, 0.5918, 0.7111, 0.5923, 0.7147, 0.5927, 0.7148, 0.5805, 0.7129, 0.5777, 0.7133, 0.579, 0.7166, 0.5806, 0.7163, 0.578, 0.7132, 0.5811, 0.7128, 0.5846, 0.7162, 0.5813, 0.7166, 0.4478, 0.8062, 0.4493, 0.8066, 0.4522, 0.8115, 0.4509, 0.8107, 0.4535, 0.8002, 0.4537, 0.7971, 0.4584, 0.8034, 0.4576, 0.8064, 0.4497, 0.7991, 0.4479, 0.8031, 0.4517, 0.8078, 0.4543, 0.8045, 0.4493, 0.8066, 0.4517, 0.8041, 0.455, 0.8097, 0.4522, 0.8115, 0.4537, 0.7971, 0.4521, 0.7966, 0.4571, 0.8027, 0.4584, 0.8034, 0.4521, 0.7966, 0.4497, 0.7991, 0.4543, 0.8045, 0.4571, 0.8027, 0.4479, 0.8031, 0.4478, 0.8062, 0.4509, 0.8107, 0.4517, 0.8078, 0.4517, 0.8041, 0.4535, 0.8002, 0.4576, 0.8064, 0.455, 0.8097, 0.4579, 0.9525, 0.4607, 0.9529, 0.462, 0.96, 0.4593, 0.9597, 0.4607, 0.9529, 0.4642, 0.9521, 0.4654, 0.9593, 0.462, 0.96, 0.4595, 0.9497, 0.4574, 0.9512, 0.4588, 0.9584, 0.4608, 0.957, 0.4658, 0.9494, 0.463, 0.949, 0.4642, 0.9563, 0.4669, 0.9566, 0.463, 0.949, 0.4595, 0.9497, 0.4608, 0.957, 0.4642, 0.9563, 0.4642, 0.9521, 0.4663, 0.9507, 0.4674, 0.9579, 0.4654, 0.9593, 0.4574, 0.9512, 0.4579, 0.9525, 0.4593, 0.9597, 0.4588, 0.9584, 0.4663, 0.9507, 0.4658, 0.9494, 0.4669, 0.9566, 0.4674, 0.9579, 0.567, 0.6814, 0.566, 0.6787, 0.5598, 0.68, 0.5609, 0.6824, 0.566, 0.6787, 0.5656, 0.6777, 0.5593, 0.6791, 0.5598, 0.68, 0.567, 0.6814, 0.568, 0.6841, 0.562, 0.6848, 0.5609, 0.6824, 0.5684, 0.6852, 0.568, 0.684, 0.562, 0.6848, 0.5625, 0.6857, 0.566, 0.6788, 0.567, 0.6814, 0.5609, 0.6824, 0.5598, 0.6801, 0.568, 0.6841, 0.5684, 0.6852, 0.5625, 0.6857, 0.562, 0.6848, 0.568, 0.684, 0.567, 0.6814, 0.5609, 0.6824, 0.562, 0.6848, 0.5656, 0.6777, 0.566, 0.6788, 0.5598, 0.6801, 0.5593, 0.6791, 0.3889, 0.8872, 0.3884, 0.8851, 0.3953, 0.8815, 0.3958, 0.8839])
me_cylinder.materials.append(mat_material_001)
me_cylinder.use_remesh_fix_poles = True
me_cylinder.use_remesh_preserve_attributes = False
me_cylinder.use_mirror_vertex_groups = False
me_cylinder.update()
me_cube_002 = bpy.data.meshes.new('Cube.002')
me_cube_002.from_pydata([(-1.638, -2.402, -0.5013), (-1.975, -2.236, 0.6897), (2.404, -1.509, -1.104), (2.381, -1.673, -0.07948), (1.462, 2.435, -1.06), (1.571, 2.492, -0.1379), (0.0708, 2.188, -1.006), (-0.2393, -2.633, -0.8233), (1.445, -2.261, -1.07), (-1.81, 0.4317, -0.621), (-2.56, -0.73, 1.032), (-2.627, 1.086, 0.9836), (2.443, -0.1846, -1.223), (1.912, 1.231, 0.3791), (2.46, -0.3139, 0.3791), (0.4868, 0.7822, 1.999), (0.9564, -0.8075, 1.999), (-1.059, 0.6007, 2.235), (-0.711, -1.085, 2.235), (-1.775, -1.91, -0.6074), (-1.775, -2.184, -0.5175), (-1.818, -2.389, -0.2365), (-1.898, -2.404, 0.07574), (-1.92, -2.374, 0.3969), (-2.449, 1.7, 0.8705), (-2.212, 2.154, 0.6766), (-2.098, 2.239, 0.3969), (-1.95, 2.175, -0.02382), (-1.334, 2.13, -0.698), (-1.656, 2.006, -0.5203), (1.061, 2.399, 0.2725), (1.328, 2.419, 0.1745), (1.615, 2.549, -0.5405), (1.585, 2.505, -0.844), (1.72, 1.954, -1.203), (1.614, 2.264, -1.126), (2.504, -0.7135, 0.3269), (2.465, -1.255, 0.2168), (2.429, -1.69, -0.5405), (2.404, -1.674, -0.844), (1.91, -2.004, -1.112), (2.184, -1.802, -1.092), (-1.211, -2.557, 0.8053), (-1.686, -2.42, 0.715), (0.959, 2.355, -1.121), (-0.9291, 2.202, -0.7986), (-2.004, 2.302, 0.715), (-1.758, 2.348, 0.7877), (-1.425, 2.331, 0.8173), (-0.5163, 2.183, 0.7728), (0.02092, 2.182, 0.6464), (-1.111, -2.556, -0.6915), (0.6085, -2.539, -0.9433), (2.043, -1.929, 0.2454), (1.416, -2.281, 0.5041), (0.5999, -2.538, 0.7068), (-0.279, -2.626, 0.8188), (1.044, -1.245, 1.747), (1.109, -1.676, 1.412), (1.155, -2.062, 1.015), (-0.6318, -1.523, 1.983), (-0.5677, -1.951, 1.649), (-0.8099, -2.311, 1.255), (-0.7721, -1.684, -1.063), (-0.6108, -2.022, -1.06), (-0.7401, -2.338, -0.944), (1.377, -1.588, -1.363), (1.017, -2.113, -1.202), (1.412, -2.468, 0.06957), (1.413, -2.53, -0.365), (1.424, -2.461, -0.7595), (-0.2494, -2.813, 0.3333), (-0.2334, -2.872, -0.1232), (-0.2331, -2.811, -0.5175), (-1.36, 2.493, 0.384), (-1.244, 2.517, -0.0546), (-0.9568, 2.403, -0.5084), (0.232, 2.381, 0.1293), (0.2445, 2.442, -0.3344), (0.1057, 2.363, -0.7096), (-1.657, 1.726, -0.6382), (-1.773, 1.239, -0.619), (-1.829, -0.8809, -0.5747), (-2.274, -1.661, 0.9083), (-2.692, 0.1545, 1.048), (2.49, -1.095, -1.195), (2.504, -0.7135, -1.223), (1.965, 1.061, -1.229), (1.614, 2.264, 0.1406), (1.722, 2.033, 0.1897), (2.307, 0.1937, 0.4396), (-0.1064, 1.854, 1.195), (0.7049, 1.72, 1.172), (0.6666, 1.286, 1.56), (0.5988, 0.3865, 2.152), (0.7228, -0.001226, 2.203), (0.8462, -0.3947, 2.152), (-1.095, 1.953, 1.258), (-0.9854, 1.536, 1.664), (-1.103, 1.074, 1.983), (-0.9886, 0.1591, 2.388), (-0.8995, -0.2573, 2.44), (-0.8033, -0.6662, 2.388), (-0.8348, 1.866, -1.013), (-0.6717, 1.452, -1.144), (-0.7746, -0.7711, -1.083), (0.1145, 1.912, -1.198), (0.9752, 1.742, -1.406), (0.0066, 0.5459, -1.281), (-0.6001, 0.9416, -1.185), (0.3826, -1.431, -1.258), (-1.036, 0.8155, -1.079), (-1.279, 0.7424, -0.9876), (-1.499, -0.77, -0.8093), (-1.188, -1.912, -0.9453), (-0.6259, 0.5902, 2.329), (-0.2433, 0.6211, 2.322), (0.1178, 0.6871, 2.211), (-0.2447, -1.064, 2.329), (0.1692, -1.007, 2.322), (0.5599, -0.9198, 2.211), (0.8819, 0.8984, 1.689), (1.311, 0.8535, 1.371), (1.663, 1.026, 0.885), (1.377, -0.6764, 1.689), (1.793, -0.5402, 1.299), (2.167, -0.4142, 0.855), (-2.442, 0.7778, 1.412), (-2.043, 0.7219, 1.762), (-1.554, 0.6528, 2.041), (-2.29, -0.7205, 1.461), (-1.834, -0.7477, 1.844), (-1.284, -0.7808, 2.156), (1.716, 0.8752, -1.384), (1.174, 1.39, -1.432), (0.7462, 1.196, -1.413), (2.151, -0.2979, -1.382), (1.891, -0.804, -1.435), (1.402, -1.109, -1.409), (2.12, 1.181, -0.1019), (2.167, 1.218, -0.5525), (2.118, 1.184, -0.9397), (2.64, -0.2522, -0.1027), (2.7, -0.2316, -0.5555), (2.64, -0.2522, -0.9425), (-2.564, -0.8995, 0.5662), (-2.391, -1.037, 0.1143), (-2.108, -1.161, -0.2859), (-2.631, 0.9463, 0.5666), (-2.445, 0.8782, 0.1449), (-2.153, 0.8468, -0.2535), (-1.992, 1.71, -0.2541), (-2.201, 1.824, 0.1102), (-2.359, 1.862, 0.4881), (1.267, 2.564, -0.8407), (1.289, 2.617, -0.5071), (1.27, 2.569, -0.1517), (2.676, -0.6472, -0.9408), (2.733, -0.6254, -0.561), (2.676, -0.6472, -0.1247), (2.645, -1.029, -0.9242), (2.696, -1.01, -0.5639), (2.645, -1.029, -0.1582), (2.553, -1.375, -0.8842), (2.594, -1.368, -0.5589), (2.553, -1.375, -0.1992), (-1.119, -2.717, -0.3888), (-1.129, -2.774, -0.009737), (-1.155, -2.723, 0.4034), (-1.582, -2.553, -0.2888), (-1.626, -2.591, 0.04477), (-1.648, -2.55, 0.3961), (2.233, -1.122, -1.364), (1.899, -1.368, -1.394), (1.811, -1.782, -1.302), (2.209, -1.554, -1.256), (-1.143, -1.511, 1.834), (-1.636, -1.72, 1.474), (-2.014, -1.689, 1.223), (-1.055, -1.935, 1.554), (-1.422, -2.254, 1.121), (-1.789, -2.182, 0.9696), (2.224, -0.8227, 0.7568), (1.864, -0.9597, 1.146), (1.459, -1.106, 1.481), (2.234, -1.215, 0.6147), (1.899, -1.368, 0.9335), (1.514, -1.528, 1.201), (2.088, -1.674, 0.4961), (1.548, -1.904, 0.8589), (0.644, -1.36, 1.931), (0.2468, -1.447, 2.032), (-0.1709, -1.502, 2.05), (0.7082, -1.795, 1.563), (0.3052, -1.881, 1.653), (-0.1151, -1.934, 1.682), (0.7549, -2.185, 1.133), (0.1433, -2.283, 1.27), (-1.515, -1.922, -0.7985), (-1.524, -2.233, -0.7104), (-1.211, -2.289, -0.8389), (0.187, -2.303, -1.079), (2.193, -1.934, -0.834), (2.204, -1.974, -0.5046), (2.068, -2.06, -0.1104), (1.916, -2.169, -0.8207), (1.921, -2.222, -0.4541), (0.618, -2.727, -0.6365), (0.6211, -2.789, -0.2389), (0.6162, -2.727, 0.2188), (-1.7, 2.241, -0.2888), (-1.803, 2.375, 0.04477), (-1.901, 2.4, 0.3961), (-1.389, 2.374, -0.4048), (-1.584, 2.474, 0.005805), (-1.667, 2.482, 0.4038), (-0.2879, 2.354, 0.2329), (-0.237, 2.417, -0.2515), (-1.296, 1.775, -0.8866), (-1.542, 1.182, -0.8269), (-1.265, 1.332, -0.9794), (-1.175, -0.6018, -0.9713), (-0.1954, 1.463, 1.662), (-0.1181, 1.017, 2.045), (-0.6929, 1.049, 2.05), (0.2235, 0.2828, 2.382), (-0.1448, 0.2052, 2.498), (-0.5381, 0.1614, 2.5), (0.3397, -0.1094, 2.439), (-0.03609, -0.1933, 2.557), (-0.4381, -0.2451, 2.557), (0.4555, -0.5051, 2.382), (0.07209, -0.5915, 2.498), (-0.3367, -0.6473, 2.5), (1.373, 2.2, 0.4239), (1.072, 2.182, 0.5815), (1.5, 1.946, 0.5259), (1.104, 1.798, 0.9335), (1.178, 1.42, 1.146), (1.001, 0.5076, 1.814), (2.014, 0.09826, 0.9396), (1.546, 0.2499, 1.422), (1.134, 0.1228, 1.856), (1.682, -0.1378, 1.391), (1.264, -0.268, 1.814), (-1.501, 2.024, 1.211), (-1.855, 2.068, 1.121), (-2.135, 2.067, 0.9696), (-1.543, 1.609, 1.554), (-1.947, 1.674, 1.395), (-2.27, 1.709, 1.168), (-1.564, 1.136, 1.834), (-2.014, 1.208, 1.609), (-2.379, 1.261, 1.313), (-1.508, 0.1998, 2.167), (-2.025, 0.2601, 1.854), (-2.44, 0.1241, 1.492), (-1.433, -0.2282, 2.209), (-1.966, -0.1793, 1.884), (0.9936, 2.106, -1.303), (1.373, 2.2, -1.256), (1.459, 1.846, -1.357), (1.754, 2.332, -0.8842), (1.828, 2.327, -0.5687), (1.754, 2.332, -0.1992), (1.875, 2.04, -0.9277), (1.867, 2.079, -0.1802), (2.52, 0.1941, -0.9382), (2.585, 0.1947, -0.5513), (2.524, 0.1849, -0.09645), (-1.969, -2.169, -0.2387), (-2.095, -2.159, 0.09909), (-2.126, -2.136, 0.4463), (-2.02, -1.891, -0.3174), (-2.222, -1.834, 0.063), (-2.321, -1.762, 0.4855), (-2.189, -0.1268, -0.2529), (-2.493, -0.06479, 0.1439), (-2.687, 0.02014, 0.5875)], [], [(150, 81, 9), (153, 25, 26), (152, 27, 151), (151, 80, 81), (6, 79, 44), (77, 30, 156), (154, 4, 44), (37, 165, 162), (137, 172, 173), (175, 2, 41), (174, 40, 8), (66, 174, 67), (176, 177, 179), (181, 1, 43), (62, 42, 56), (197, 56, 55), (113, 114, 198), (65, 7, 51), (199, 0, 20), (110, 66, 64), (67, 8, 52), (201, 52, 7), (64, 201, 65), (204, 206, 203), (151, 150, 149, 152), (27, 211, 210), (213, 75, 76), (75, 216, 217), (76, 217, 79), (216, 50, 77), (106, 104, 103), (109, 135, 108), (108, 105, 109), (220, 111, 112), (112, 113, 219), (111, 221, 112), (221, 105, 114), (113, 82, 9), (49, 91, 50), (98, 99, 224), (91, 92, 235), (123, 90, 13), (48, 245, 97), (25, 247, 46), (253, 11, 127), (255, 256, 258), (102, 132, 18), (107, 134, 135), (107, 261, 134), (133, 137, 134), (135, 137, 138), (262, 263, 265), (266, 140, 263), (265, 140, 141), (139, 90, 269), (267, 12, 87), (1, 272, 23), (276, 9, 82), (152, 149, 148, 153), (153, 148, 11, 24), (26, 27, 152, 153), (153, 24, 25), (29, 80, 151, 27), (155, 154, 79, 78), (150, 151, 81), (156, 155, 78, 77), (5, 32, 155, 156), (77, 50, 30), (156, 30, 31), (156, 31, 5), (32, 33, 154, 155), (161, 160, 157, 158), (154, 33, 4), (44, 79, 154), (161, 158, 159, 162), (164, 163, 160, 161), (164, 161, 162, 165), (157, 86, 12, 144), (158, 157, 144, 143), (158, 143, 142, 159), (159, 142, 14, 36), (162, 159, 36, 37), (38, 164, 165, 3), (165, 37, 3), (39, 163, 164, 38), (163, 2, 85, 160), (163, 39, 2), (160, 85, 86, 157), (169, 166, 167, 170), (170, 167, 168, 171), (51, 7, 73, 166), (166, 73, 72, 167), (167, 72, 71, 168), (168, 71, 56, 42), (171, 168, 42, 43), (1, 23, 171, 43), (22, 170, 171, 23), (21, 169, 170, 22), (0, 51, 166, 169), (169, 21, 0), (173, 66, 138, 137), (175, 174, 173, 172), (66, 173, 174), (86, 172, 136, 12), (137, 136, 172), (2, 175, 172, 85), (172, 86, 85), (41, 40, 174, 175), (180, 62, 179, 177), (67, 174, 8), (181, 180, 177, 178), (176, 60, 18, 132), (177, 176, 132, 131), (178, 177, 131, 130), (83, 178, 130, 10), (1, 181, 178, 83), (43, 42, 180, 181), (179, 61, 60, 176), (62, 180, 42), (61, 179, 62), (186, 185, 182, 183), (187, 186, 183, 184), (189, 188, 186, 187), (185, 186, 188), (182, 36, 14, 126), (183, 182, 126, 125), (184, 183, 125, 124), (57, 184, 124, 16), (58, 187, 184, 57), (59, 189, 187, 58), (54, 53, 188, 189), (189, 59, 54), (3, 37, 188, 53), (37, 36, 182, 185), (185, 188, 37), (194, 193, 190, 191), (195, 194, 191, 192), (197, 196, 193, 194), (190, 57, 16, 120), (194, 195, 197), (191, 190, 120, 119), (192, 191, 119, 118), (60, 192, 118, 18), (61, 195, 192, 60), (62, 197, 195, 61), (55, 54, 59, 196), (197, 62, 56), (196, 197, 55), (196, 59, 58, 193), (193, 58, 57, 190), (200, 199, 198, 114), (114, 63, 64), (65, 200, 114, 64), (19, 82, 113, 198), (51, 0, 199, 200), (114, 105, 63), (200, 65, 51), (20, 19, 198, 199), (67, 201, 64, 66), (63, 110, 64), (205, 202, 203, 206), (110, 138, 66), (201, 67, 52), (65, 201, 7), (70, 205, 206, 69), (69, 206, 204, 68), (41, 2, 39, 202), (202, 39, 38, 203), (203, 38, 3, 204), (68, 204, 53, 54), (3, 53, 204), (8, 40, 205, 70), (40, 41, 202, 205), (73, 207, 208, 72), (72, 208, 209, 71), (52, 8, 70, 207), (207, 70, 69, 208), (208, 69, 68, 209), (209, 68, 54, 55), (71, 209, 55, 56), (7, 52, 207, 73), (214, 213, 210, 211), (215, 214, 211, 212), (74, 75, 214, 215), (213, 214, 75), (212, 211, 27, 26), (29, 27, 210), (46, 212, 26, 25), (47, 215, 212, 46), (48, 74, 215, 47), (76, 45, 28, 213), (213, 28, 29, 210), (49, 216, 74, 48), (76, 75, 217), (75, 74, 216), (77, 78, 217, 216), (216, 49, 50), (79, 6, 45, 76), (79, 217, 78), (103, 45, 6, 106), (135, 109, 104, 107), (106, 107, 104), (138, 110, 108, 135), (110, 63, 105, 108), (219, 80, 218, 220), (80, 29, 28, 218), (220, 112, 219), (218, 28, 45, 103), (104, 220, 218, 103), (109, 111, 220, 104), (9, 81, 219, 113), (98, 222, 91, 97), (80, 219, 81), (112, 221, 113), (221, 111, 105), (111, 109, 105), (113, 221, 114), (224, 223, 222, 98), (17, 115, 224, 99), (49, 97, 91), (49, 48, 97), (115, 116, 223, 224), (15, 93, 223, 117), (223, 116, 117), (93, 92, 222, 223), (229, 228, 225, 226), (91, 222, 92), (230, 229, 226, 227), (232, 231, 228, 229), (233, 232, 229, 230), (94, 15, 117, 225), (225, 117, 116, 226), (227, 226, 116, 115), (100, 227, 115, 17), (101, 230, 227, 100), (102, 233, 230, 101), (18, 118, 233, 102), (118, 119, 232, 233), (119, 120, 231, 232), (120, 16, 96, 231), (231, 96, 95, 228), (95, 94, 225, 228), (236, 234, 235, 237), (238, 237, 92, 93), (235, 92, 237), (237, 238, 236), (88, 5, 31, 234), (234, 31, 30, 235), (235, 30, 50, 91), (122, 238, 93, 121), (93, 15, 121), (123, 236, 238, 122), (13, 89, 236, 123), (89, 88, 234, 236), (240, 123, 122, 241), (241, 122, 239, 242), (244, 243, 241, 242), (240, 241, 243), (239, 121, 15, 94), (121, 239, 122), (242, 239, 94, 95), (96, 244, 242, 95), (16, 124, 244, 96), (124, 125, 243, 244), (125, 126, 240, 243), (126, 14, 90, 240), (249, 248, 245, 246), (90, 123, 240), (250, 249, 246, 247), (252, 251, 248, 249), (253, 252, 249, 250), (246, 245, 48, 47), (246, 47, 46, 247), (24, 250, 247, 25), (11, 253, 250, 24), (127, 128, 252, 253), (128, 129, 251, 252), (129, 17, 99, 251), (251, 99, 98, 248), (248, 98, 97, 245), (258, 257, 254, 255), (131, 132, 257, 258), (130, 131, 258, 256), (254, 100, 17, 129), (255, 254, 129, 128), (256, 255, 128, 127), (84, 256, 127, 11), (10, 130, 256, 84), (132, 102, 101, 257), (257, 101, 100, 254), (261, 107, 259, 260), (106, 6, 44, 259), (260, 259, 44, 4), (34, 261, 260, 35), (4, 35, 260), (87, 133, 261, 34), (136, 133, 87, 12), (134, 261, 133), (106, 259, 107), (133, 136, 137), (134, 137, 135), (262, 35, 4, 33), (264, 266, 263), (265, 263, 140), (263, 262, 33, 32), (264, 263, 32, 5), (266, 264, 88, 89), (5, 88, 264), (139, 266, 89, 13), (141, 87, 34, 265), (266, 139, 140), (265, 34, 35, 262), (267, 141, 140, 268), (269, 268, 140, 139), (14, 142, 269, 90), (13, 90, 139), (142, 143, 268, 269), (143, 144, 267, 268), (273, 270, 271, 274), (12, 267, 144), (141, 267, 87), (274, 271, 272, 275), (270, 20, 0, 21), (270, 21, 22, 271), (271, 22, 23, 272), (275, 272, 1, 83), (145, 275, 83, 10), (146, 274, 275, 145), (147, 273, 274, 146), (82, 19, 273, 147), (19, 20, 270, 273), (276, 147, 146, 277), (277, 146, 145, 278), (278, 145, 10, 84), (148, 278, 84, 11), (149, 277, 278, 148), (150, 276, 277, 149), (276, 150, 9), (147, 276, 82)])
_uv = me_cube_002.uv_layers.new(name='UVMap')
_uv.uv.foreach_set('vector', [0.5803, 0.5728, 0.5747, 0.5662, 0.5877, 0.5678, 0.5532, 0.7065, 0.5481, 0.7108, 0.5473, 0.7025, 0.5545, 0.6957, 0.5491, 0.6906, 0.5571, 0.6857, 0.5663, 0.5711, 0.5668, 0.565, 0.5747, 0.5662, 0.5601, 0.5582, 0.5567, 0.5626, 0.5576, 0.5561, 0.5455, 0.6943, 0.5449, 0.6983, 0.543, 0.6855, 0.5537, 0.5601, 0.5562, 0.5569, 0.5576, 0.5561, 0.6041, 0.7099, 0.6069, 0.6984, 0.6012, 0.6983, 0.6093, 0.5574, 0.6143, 0.5591, 0.6184, 0.5591, 0.6211, 0.5617, 0.6201, 0.564, 0.6248, 0.5648, 0.6249, 0.5614, 0.6281, 0.5649, 0.6322, 0.566, 0.6219, 0.5601, 0.6249, 0.5614, 0.6301, 0.5636, 0.605, 0.7573, 0.6091, 0.7477, 0.6124, 0.7508, 0.6176, 0.7349, 0.619, 0.727, 0.6219, 0.7284, 0.6191, 0.7435, 0.624, 0.7315, 0.6251, 0.7321, 0.6186, 0.7439, 0.6251, 0.7321, 0.6239, 0.7286, 0.6075, 0.5672, 0.6263, 0.5673, 0.6261, 0.5697, 0.6332, 0.5682, 0.6377, 0.5707, 0.6362, 0.5726, 0.631, 0.5717, 0.6333, 0.5753, 0.6298, 0.5746, 0.6191, 0.5614, 0.6219, 0.5601, 0.6283, 0.5657, 0.6301, 0.5636, 0.6322, 0.566, 0.6364, 0.5686, 0.6329, 0.566, 0.6364, 0.5686, 0.6377, 0.5707, 0.6283, 0.5657, 0.6329, 0.566, 0.6332, 0.5682, 0.6178, 0.7034, 0.6211, 0.6941, 0.6172, 0.6918, 0.5571, 0.6857, 0.5711, 0.6888, 0.5698, 0.7002, 0.5545, 0.6957, 0.5583, 0.5738, 0.555, 0.5745, 0.5578, 0.5695, 0.5559, 0.5674, 0.5529, 0.5726, 0.5556, 0.5657, 0.5437, 0.6885, 0.5457, 0.6974, 0.5457, 0.6832, 0.5556, 0.5657, 0.5549, 0.5697, 0.5567, 0.5626, 0.5457, 0.6974, 0.5477, 0.7099, 0.5455, 0.6943, 0.5649, 0.5557, 0.5723, 0.5575, 0.5653, 0.5587, 0.5806, 0.5579, 0.577, 0.5537, 0.5872, 0.5571, 0.5872, 0.5571, 0.6081, 0.5629, 0.5806, 0.5579, 0.5739, 0.5603, 0.5824, 0.5598, 0.5834, 0.5614, 0.5834, 0.5614, 0.6075, 0.5672, 0.576, 0.563, 0.5824, 0.5598, 0.6051, 0.5643, 0.5834, 0.5614, 0.6051, 0.5643, 0.6081, 0.5629, 0.6263, 0.5673, 0.6075, 0.5672, 0.6089, 0.5711, 0.5877, 0.5678, 0.5474, 0.7135, 0.5519, 0.7268, 0.5477, 0.7099, 0.5561, 0.7415, 0.5629, 0.7523, 0.5631, 0.7543, 0.5519, 0.7268, 0.5541, 0.7266, 0.5478, 0.708, 0.5659, 0.7209, 0.5802, 0.7111, 0.5636, 0.7056, 0.5449, 0.7142, 0.5491, 0.7267, 0.5501, 0.7283, 0.5481, 0.7108, 0.5489, 0.7196, 0.5456, 0.7114, 0.5612, 0.7324, 0.5647, 0.7235, 0.5688, 0.7369, 0.5763, 0.7515, 0.5792, 0.7416, 0.5833, 0.754, 0.5902, 0.7702, 0.5925, 0.7639, 0.5973, 0.7673, 0.5681, 0.5528, 0.5739, 0.553, 0.577, 0.5537, 0.5681, 0.5528, 0.5664, 0.5533, 0.5739, 0.553, 0.5821, 0.5548, 0.6093, 0.5574, 0.5739, 0.553, 0.577, 0.5537, 0.6093, 0.5574, 0.6142, 0.5584, 0.5483, 0.6653, 0.5478, 0.6744, 0.5532, 0.6651, 0.551, 0.6865, 0.5657, 0.6789, 0.5478, 0.6744, 0.5532, 0.6651, 0.5657, 0.6789, 0.567, 0.6679, 0.5654, 0.692, 0.5802, 0.7111, 0.5815, 0.6957, 0.5922, 0.5632, 0.5989, 0.5595, 0.5788, 0.5569, 0.619, 0.727, 0.6179, 0.7197, 0.6218, 0.7191, 0.596, 0.5747, 0.5877, 0.5678, 0.6089, 0.5711, 0.5545, 0.6957, 0.5698, 0.7002, 0.5678, 0.712, 0.5532, 0.7065, 0.5532, 0.7065, 0.5678, 0.712, 0.5647, 0.7235, 0.555, 0.718, 0.5473, 0.7025, 0.5491, 0.6906, 0.5545, 0.6957, 0.5532, 0.7065, 0.5532, 0.7065, 0.555, 0.718, 0.5481, 0.7108, 0.5621, 0.5663, 0.5668, 0.565, 0.5663, 0.5711, 0.5583, 0.5738, 0.5522, 0.5653, 0.5537, 0.5601, 0.5567, 0.5626, 0.5546, 0.5684, 0.5803, 0.5728, 0.5663, 0.5711, 0.5747, 0.5662, 0.543, 0.6855, 0.543, 0.6751, 0.5455, 0.6807, 0.5455, 0.6943, 0.5443, 0.6862, 0.5441, 0.6744, 0.543, 0.6751, 0.543, 0.6855, 0.5455, 0.6943, 0.5477, 0.7099, 0.5449, 0.6983, 0.543, 0.6855, 0.5449, 0.6983, 0.5448, 0.6955, 0.543, 0.6855, 0.5448, 0.6955, 0.5443, 0.6862, 0.5441, 0.6744, 0.5455, 0.6659, 0.5445, 0.6658, 0.543, 0.6751, 0.6017, 0.6866, 0.6028, 0.6763, 0.5966, 0.6744, 0.5955, 0.6853, 0.5537, 0.5601, 0.5546, 0.5601, 0.5562, 0.5569, 0.5576, 0.5561, 0.5567, 0.5626, 0.5537, 0.5601, 0.6017, 0.6866, 0.5955, 0.6853, 0.595, 0.6979, 0.6012, 0.6983, 0.6075, 0.688, 0.6083, 0.6787, 0.6028, 0.6763, 0.6017, 0.6866, 0.6075, 0.688, 0.6017, 0.6866, 0.6012, 0.6983, 0.6069, 0.6984, 0.6058, 0.5649, 0.6075, 0.5605, 0.5989, 0.5595, 0.5994, 0.5641, 0.5955, 0.6853, 0.5966, 0.6744, 0.5902, 0.673, 0.5891, 0.684, 0.5955, 0.6853, 0.5891, 0.684, 0.5885, 0.6971, 0.595, 0.6979, 0.595, 0.6979, 0.5885, 0.6971, 0.5886, 0.7112, 0.5951, 0.7111, 0.6012, 0.6983, 0.595, 0.6979, 0.5951, 0.7111, 0.6041, 0.7099, 0.6127, 0.6897, 0.6075, 0.688, 0.6069, 0.6984, 0.6115, 0.7029, 0.6069, 0.6984, 0.6041, 0.7099, 0.6115, 0.7029, 0.613, 0.6809, 0.6083, 0.6787, 0.6075, 0.688, 0.6127, 0.6897, 0.6175, 0.5672, 0.6201, 0.564, 0.6136, 0.5617, 0.612, 0.5659, 0.6175, 0.5672, 0.6222, 0.5684, 0.6201, 0.564, 0.612, 0.5659, 0.6136, 0.5617, 0.6075, 0.5605, 0.6058, 0.5649, 0.6261, 0.7, 0.629, 0.6978, 0.6291, 0.7089, 0.6261, 0.7098, 0.6261, 0.7098, 0.6291, 0.7089, 0.6275, 0.7206, 0.6247, 0.7197, 0.6362, 0.5726, 0.6377, 0.5707, 0.6399, 0.5759, 0.6382, 0.5777, 0.629, 0.6978, 0.6308, 0.6944, 0.6309, 0.706, 0.6291, 0.7089, 0.6291, 0.7089, 0.6309, 0.706, 0.6291, 0.7189, 0.6275, 0.7206, 0.6275, 0.7206, 0.6291, 0.7189, 0.6251, 0.7321, 0.624, 0.7315, 0.6247, 0.7197, 0.6275, 0.7206, 0.624, 0.7315, 0.6219, 0.7284, 0.619, 0.727, 0.6218, 0.7191, 0.6247, 0.7197, 0.6219, 0.7284, 0.623, 0.71, 0.6261, 0.7098, 0.6247, 0.7197, 0.6218, 0.7191, 0.6234, 0.701, 0.6261, 0.7, 0.6261, 0.7098, 0.623, 0.71, 0.6333, 0.5753, 0.6362, 0.5726, 0.6382, 0.5777, 0.6353, 0.579, 0.6353, 0.579, 0.6325, 0.5795, 0.6333, 0.5753, 0.6184, 0.5591, 0.6219, 0.5601, 0.6142, 0.5584, 0.6093, 0.5574, 0.6211, 0.5617, 0.6249, 0.5614, 0.6184, 0.5591, 0.6143, 0.5591, 0.6219, 0.5601, 0.6184, 0.5591, 0.6249, 0.5614, 0.6075, 0.5605, 0.6143, 0.5591, 0.6011, 0.5572, 0.5989, 0.5595, 0.6093, 0.5574, 0.6011, 0.5572, 0.6143, 0.5591, 0.6201, 0.564, 0.6211, 0.5617, 0.6143, 0.5591, 0.6136, 0.5617, 0.6143, 0.5591, 0.6075, 0.5605, 0.6136, 0.5617, 0.6248, 0.5648, 0.6281, 0.5649, 0.6249, 0.5614, 0.6211, 0.5617, 0.6184, 0.7395, 0.6191, 0.7435, 0.6124, 0.7508, 0.6091, 0.7477, 0.6301, 0.5636, 0.6249, 0.5614, 0.6322, 0.566, 0.6176, 0.7349, 0.6184, 0.7395, 0.6091, 0.7477, 0.6091, 0.7404, 0.605, 0.7573, 0.6049, 0.7616, 0.5973, 0.7673, 0.5925, 0.7639, 0.6091, 0.7477, 0.605, 0.7573, 0.5925, 0.7639, 0.5926, 0.7549, 0.6091, 0.7404, 0.6091, 0.7477, 0.5926, 0.7549, 0.5929, 0.7437, 0.6093, 0.7312, 0.6091, 0.7404, 0.5929, 0.7437, 0.594, 0.7314, 0.619, 0.727, 0.6176, 0.7349, 0.6091, 0.7404, 0.6093, 0.7312, 0.6219, 0.7284, 0.624, 0.7315, 0.6184, 0.7395, 0.6176, 0.7349, 0.6124, 0.7508, 0.6125, 0.7536, 0.6049, 0.7616, 0.605, 0.7573, 0.6191, 0.7435, 0.6184, 0.7395, 0.624, 0.7315, 0.6125, 0.7536, 0.6124, 0.7508, 0.6191, 0.7435, 0.6045, 0.7309, 0.6027, 0.7212, 0.596, 0.7239, 0.5975, 0.7356, 0.6065, 0.7392, 0.6045, 0.7309, 0.5975, 0.7356, 0.5991, 0.7457, 0.6133, 0.7307, 0.6103, 0.7194, 0.6045, 0.7309, 0.6065, 0.7392, 0.6027, 0.7212, 0.6045, 0.7309, 0.6103, 0.7194, 0.596, 0.7239, 0.5951, 0.7111, 0.5886, 0.7112, 0.5892, 0.7252, 0.5975, 0.7356, 0.596, 0.7239, 0.5892, 0.7252, 0.5904, 0.7384, 0.5991, 0.7457, 0.5975, 0.7356, 0.5904, 0.7384, 0.5918, 0.7501, 0.6008, 0.7538, 0.5991, 0.7457, 0.5918, 0.7501, 0.5933, 0.7595, 0.6085, 0.7458, 0.6065, 0.7392, 0.5991, 0.7457, 0.6008, 0.7538, 0.6155, 0.7358, 0.6133, 0.7307, 0.6065, 0.7392, 0.6085, 0.7458, 0.6201, 0.7219, 0.6149, 0.7132, 0.6103, 0.7194, 0.6133, 0.7307, 0.6133, 0.7307, 0.6155, 0.7358, 0.6201, 0.7219, 0.6115, 0.7029, 0.6041, 0.7099, 0.6103, 0.7194, 0.6149, 0.7132, 0.6041, 0.7099, 0.5951, 0.7111, 0.596, 0.7239, 0.6027, 0.7212, 0.6027, 0.7212, 0.6103, 0.7194, 0.6041, 0.7099, 0.6113, 0.7534, 0.6101, 0.7506, 0.6023, 0.7596, 0.6035, 0.7628, 0.6121, 0.7544, 0.6113, 0.7534, 0.6035, 0.7628, 0.6044, 0.7635, 0.6186, 0.7439, 0.6173, 0.7396, 0.6101, 0.7506, 0.6113, 0.7534, 0.6023, 0.7596, 0.6008, 0.7538, 0.5933, 0.7595, 0.5946, 0.766, 0.6113, 0.7534, 0.6121, 0.7544, 0.6186, 0.7439, 0.6035, 0.7628, 0.6023, 0.7596, 0.5946, 0.766, 0.5958, 0.7695, 0.6044, 0.7635, 0.6035, 0.7628, 0.5958, 0.7695, 0.5967, 0.7699, 0.6049, 0.7616, 0.6044, 0.7635, 0.5967, 0.7699, 0.5973, 0.7673, 0.6125, 0.7536, 0.6121, 0.7544, 0.6044, 0.7635, 0.6049, 0.7616, 0.6191, 0.7435, 0.6186, 0.7439, 0.6121, 0.7544, 0.6125, 0.7536, 0.6239, 0.7286, 0.6201, 0.7219, 0.6155, 0.7358, 0.6173, 0.7396, 0.6186, 0.7439, 0.6191, 0.7435, 0.6251, 0.7321, 0.6173, 0.7396, 0.6186, 0.7439, 0.6239, 0.7286, 0.6173, 0.7396, 0.6155, 0.7358, 0.6085, 0.7458, 0.6101, 0.7506, 0.6101, 0.7506, 0.6085, 0.7458, 0.6008, 0.7538, 0.6023, 0.7596, 0.6322, 0.5698, 0.631, 0.5717, 0.6261, 0.5697, 0.6263, 0.5673, 0.6263, 0.5673, 0.6228, 0.565, 0.6283, 0.5657, 0.6332, 0.5682, 0.6322, 0.5698, 0.6263, 0.5673, 0.6283, 0.5657, 0.6256, 0.5727, 0.6089, 0.5711, 0.6075, 0.5672, 0.6261, 0.5697, 0.6362, 0.5726, 0.6333, 0.5753, 0.631, 0.5717, 0.6322, 0.5698, 0.6263, 0.5673, 0.6081, 0.5629, 0.6228, 0.565, 0.6322, 0.5698, 0.6332, 0.5682, 0.6362, 0.5726, 0.6298, 0.5746, 0.6256, 0.5727, 0.6261, 0.5697, 0.631, 0.5717, 0.6301, 0.5636, 0.6329, 0.566, 0.6283, 0.5657, 0.6219, 0.5601, 0.6228, 0.565, 0.6191, 0.5614, 0.6283, 0.5657, 0.621, 0.6834, 0.6172, 0.6821, 0.6172, 0.6918, 0.6211, 0.6941, 0.6191, 0.5614, 0.6142, 0.5584, 0.6219, 0.5601, 0.6329, 0.566, 0.6301, 0.5636, 0.6364, 0.5686, 0.6332, 0.5682, 0.6329, 0.566, 0.6377, 0.5707, 0.6256, 0.6862, 0.621, 0.6834, 0.6211, 0.6941, 0.6259, 0.6978, 0.6259, 0.6978, 0.6211, 0.6941, 0.6178, 0.7034, 0.624, 0.71, 0.6248, 0.5648, 0.6201, 0.564, 0.6222, 0.5684, 0.6264, 0.5691, 0.6172, 0.6821, 0.613, 0.6809, 0.6127, 0.6897, 0.6172, 0.6918, 0.6172, 0.6918, 0.6127, 0.6897, 0.6115, 0.7029, 0.6178, 0.7034, 0.624, 0.71, 0.6178, 0.7034, 0.6149, 0.7132, 0.6201, 0.7219, 0.6115, 0.7029, 0.6149, 0.7132, 0.6178, 0.7034, 0.6322, 0.566, 0.6281, 0.5649, 0.6302, 0.5698, 0.6348, 0.5713, 0.6281, 0.5649, 0.6248, 0.5648, 0.6264, 0.5691, 0.6302, 0.5698, 0.6308, 0.6944, 0.6296, 0.6907, 0.6298, 0.7023, 0.6309, 0.706, 0.6309, 0.706, 0.6298, 0.7023, 0.6279, 0.7153, 0.6291, 0.7189, 0.6364, 0.5686, 0.6322, 0.566, 0.6348, 0.5713, 0.6388, 0.5738, 0.6296, 0.6907, 0.6256, 0.6862, 0.6259, 0.6978, 0.6298, 0.7023, 0.6298, 0.7023, 0.6259, 0.6978, 0.624, 0.71, 0.6279, 0.7153, 0.6279, 0.7153, 0.624, 0.71, 0.6201, 0.7219, 0.6239, 0.7286, 0.6291, 0.7189, 0.6279, 0.7153, 0.6239, 0.7286, 0.6251, 0.7321, 0.6377, 0.5707, 0.6364, 0.5686, 0.6388, 0.5738, 0.6399, 0.5759, 0.5534, 0.5737, 0.5559, 0.5674, 0.5578, 0.5695, 0.555, 0.5745, 0.5433, 0.7018, 0.5442, 0.6904, 0.5458, 0.6919, 0.5446, 0.7019, 0.5432, 0.7012, 0.5437, 0.6885, 0.5442, 0.6904, 0.5433, 0.7018, 0.5559, 0.5674, 0.5534, 0.5737, 0.5529, 0.5726, 0.5446, 0.7019, 0.5458, 0.6919, 0.5491, 0.6906, 0.5473, 0.7025, 0.5621, 0.5663, 0.5583, 0.5738, 0.5578, 0.5695, 0.5456, 0.7114, 0.5446, 0.7019, 0.5473, 0.7025, 0.5481, 0.7108, 0.5447, 0.7133, 0.5433, 0.7018, 0.5446, 0.7019, 0.5456, 0.7114, 0.5449, 0.7142, 0.5432, 0.7012, 0.5433, 0.7018, 0.5447, 0.7133, 0.5556, 0.5657, 0.5595, 0.5615, 0.5604, 0.5632, 0.5559, 0.5674, 0.5559, 0.5674, 0.5604, 0.5632, 0.5621, 0.5663, 0.5578, 0.5695, 0.5474, 0.7135, 0.5457, 0.6974, 0.5432, 0.7012, 0.5449, 0.7142, 0.5556, 0.5657, 0.5529, 0.5726, 0.5549, 0.5697, 0.5437, 0.6885, 0.5432, 0.7012, 0.5457, 0.6974, 0.5455, 0.6943, 0.5455, 0.6807, 0.5457, 0.6832, 0.5457, 0.6974, 0.5457, 0.6974, 0.5474, 0.7135, 0.5477, 0.7099, 0.5567, 0.5626, 0.5601, 0.5582, 0.5595, 0.5615, 0.5556, 0.5657, 0.5567, 0.5626, 0.5549, 0.5697, 0.5546, 0.5684, 0.5653, 0.5587, 0.5595, 0.5615, 0.5601, 0.5582, 0.5649, 0.5557, 0.577, 0.5537, 0.5806, 0.5579, 0.5723, 0.5575, 0.5681, 0.5528, 0.5649, 0.5557, 0.5681, 0.5528, 0.5723, 0.5575, 0.6142, 0.5584, 0.6191, 0.5614, 0.5872, 0.5571, 0.577, 0.5537, 0.6191, 0.5614, 0.6228, 0.565, 0.6081, 0.5629, 0.5872, 0.5571, 0.576, 0.563, 0.5668, 0.565, 0.5665, 0.5609, 0.5739, 0.5603, 0.5668, 0.565, 0.5621, 0.5663, 0.5604, 0.5632, 0.5665, 0.5609, 0.5739, 0.5603, 0.5834, 0.5614, 0.576, 0.563, 0.5665, 0.5609, 0.5604, 0.5632, 0.5595, 0.5615, 0.5653, 0.5587, 0.5723, 0.5575, 0.5739, 0.5603, 0.5665, 0.5609, 0.5653, 0.5587, 0.5806, 0.5579, 0.5824, 0.5598, 0.5739, 0.5603, 0.5723, 0.5575, 0.5877, 0.5678, 0.5747, 0.5662, 0.576, 0.563, 0.6075, 0.5672, 0.5561, 0.7415, 0.5572, 0.7416, 0.5519, 0.7268, 0.5501, 0.7283, 0.5668, 0.565, 0.576, 0.563, 0.5747, 0.5662, 0.5834, 0.5614, 0.6051, 0.5643, 0.6075, 0.5672, 0.6051, 0.5643, 0.5824, 0.5598, 0.6081, 0.5629, 0.5824, 0.5598, 0.5806, 0.5579, 0.6081, 0.5629, 0.6075, 0.5672, 0.6051, 0.5643, 0.6263, 0.5673, 0.5631, 0.7543, 0.5637, 0.7543, 0.5572, 0.7416, 0.5561, 0.7415, 0.57, 0.7612, 0.57, 0.764, 0.5631, 0.7543, 0.5629, 0.7523, 0.5474, 0.7135, 0.5501, 0.7283, 0.5519, 0.7268, 0.5474, 0.7135, 0.5449, 0.7142, 0.5501, 0.7283, 0.57, 0.764, 0.5695, 0.7636, 0.5637, 0.7543, 0.5631, 0.7543, 0.5676, 0.7538, 0.5603, 0.7394, 0.5637, 0.7543, 0.5687, 0.7602, 0.5637, 0.7543, 0.5695, 0.7636, 0.5687, 0.7602, 0.5603, 0.7394, 0.5541, 0.7266, 0.5572, 0.7416, 0.5637, 0.7543, 0.5822, 0.7733, 0.5811, 0.7696, 0.5749, 0.7666, 0.5759, 0.7702, 0.5519, 0.7268, 0.5572, 0.7416, 0.5541, 0.7266, 0.583, 0.7735, 0.5822, 0.7733, 0.5759, 0.7702, 0.5766, 0.7704, 0.5888, 0.7731, 0.5876, 0.7694, 0.5811, 0.7696, 0.5822, 0.7733, 0.5897, 0.7733, 0.5888, 0.7731, 0.5822, 0.7733, 0.583, 0.7735, 0.5736, 0.7596, 0.5676, 0.7538, 0.5687, 0.7602, 0.5749, 0.7666, 0.5749, 0.7666, 0.5687, 0.7602, 0.5695, 0.7636, 0.5759, 0.7702, 0.5766, 0.7704, 0.5759, 0.7702, 0.5695, 0.7636, 0.57, 0.764, 0.5768, 0.7672, 0.5766, 0.7704, 0.57, 0.764, 0.57, 0.7612, 0.5835, 0.7702, 0.583, 0.7735, 0.5766, 0.7704, 0.5768, 0.7672, 0.5902, 0.7702, 0.5897, 0.7733, 0.583, 0.7735, 0.5835, 0.7702, 0.5973, 0.7673, 0.5967, 0.7699, 0.5897, 0.7733, 0.5902, 0.7702, 0.5967, 0.7699, 0.5958, 0.7695, 0.5888, 0.7731, 0.5897, 0.7733, 0.5958, 0.7695, 0.5946, 0.766, 0.5876, 0.7694, 0.5888, 0.7731, 0.5946, 0.766, 0.5933, 0.7595, 0.5863, 0.7624, 0.5876, 0.7694, 0.5876, 0.7694, 0.5863, 0.7624, 0.5798, 0.7625, 0.5811, 0.7696, 0.5798, 0.7625, 0.5736, 0.7596, 0.5749, 0.7666, 0.5811, 0.7696, 0.5517, 0.7073, 0.5478, 0.7034, 0.5478, 0.708, 0.5533, 0.7195, 0.559, 0.727, 0.5533, 0.7195, 0.5541, 0.7266, 0.5603, 0.7394, 0.5478, 0.708, 0.5541, 0.7266, 0.5533, 0.7195, 0.5533, 0.7195, 0.559, 0.727, 0.5517, 0.7073, 0.5474, 0.695, 0.5443, 0.6862, 0.5448, 0.6955, 0.5478, 0.7034, 0.5478, 0.7034, 0.5448, 0.6955, 0.5449, 0.6983, 0.5478, 0.708, 0.5478, 0.708, 0.5449, 0.6983, 0.5477, 0.7099, 0.5519, 0.7268, 0.5677, 0.7355, 0.559, 0.727, 0.5603, 0.7394, 0.5663, 0.7444, 0.5603, 0.7394, 0.5676, 0.7538, 0.5663, 0.7444, 0.5659, 0.7209, 0.5517, 0.7073, 0.559, 0.727, 0.5677, 0.7355, 0.5636, 0.7056, 0.551, 0.6973, 0.5517, 0.7073, 0.5659, 0.7209, 0.551, 0.6973, 0.5474, 0.695, 0.5478, 0.7034, 0.5517, 0.7073, 0.5808, 0.7258, 0.5659, 0.7209, 0.5677, 0.7355, 0.5773, 0.7391, 0.5773, 0.7391, 0.5677, 0.7355, 0.5724, 0.7495, 0.5785, 0.7521, 0.5849, 0.7523, 0.5837, 0.7396, 0.5773, 0.7391, 0.5785, 0.7521, 0.5808, 0.7258, 0.5773, 0.7391, 0.5837, 0.7396, 0.5724, 0.7495, 0.5663, 0.7444, 0.5676, 0.7538, 0.5736, 0.7596, 0.5663, 0.7444, 0.5724, 0.7495, 0.5677, 0.7355, 0.5785, 0.7521, 0.5724, 0.7495, 0.5736, 0.7596, 0.5798, 0.7625, 0.5863, 0.7624, 0.5849, 0.7523, 0.5785, 0.7521, 0.5798, 0.7625, 0.5933, 0.7595, 0.5918, 0.7501, 0.5849, 0.7523, 0.5863, 0.7624, 0.5918, 0.7501, 0.5904, 0.7384, 0.5837, 0.7396, 0.5849, 0.7523, 0.5904, 0.7384, 0.5892, 0.7252, 0.5808, 0.7258, 0.5837, 0.7396, 0.5892, 0.7252, 0.5886, 0.7112, 0.5802, 0.7111, 0.5808, 0.7258, 0.5544, 0.7332, 0.5551, 0.738, 0.5491, 0.7267, 0.5486, 0.7239, 0.5802, 0.7111, 0.5659, 0.7209, 0.5808, 0.7258, 0.5543, 0.7266, 0.5544, 0.7332, 0.5486, 0.7239, 0.5489, 0.7196, 0.5615, 0.741, 0.5622, 0.7478, 0.5551, 0.738, 0.5544, 0.7332, 0.5612, 0.7324, 0.5615, 0.741, 0.5544, 0.7332, 0.5543, 0.7266, 0.5486, 0.7239, 0.5491, 0.7267, 0.5449, 0.7142, 0.5447, 0.7133, 0.5486, 0.7239, 0.5447, 0.7133, 0.5456, 0.7114, 0.5489, 0.7196, 0.555, 0.718, 0.5543, 0.7266, 0.5489, 0.7196, 0.5481, 0.7108, 0.5647, 0.7235, 0.5612, 0.7324, 0.5543, 0.7266, 0.555, 0.718, 0.5688, 0.7369, 0.569, 0.7472, 0.5615, 0.741, 0.5612, 0.7324, 0.569, 0.7472, 0.5696, 0.7555, 0.5622, 0.7478, 0.5615, 0.741, 0.5696, 0.7555, 0.57, 0.7612, 0.5629, 0.7523, 0.5622, 0.7478, 0.5622, 0.7478, 0.5629, 0.7523, 0.5561, 0.7415, 0.5551, 0.738, 0.5551, 0.738, 0.5561, 0.7415, 0.5501, 0.7283, 0.5491, 0.7267, 0.5833, 0.754, 0.5835, 0.7635, 0.5766, 0.7607, 0.5763, 0.7515, 0.5926, 0.7549, 0.5925, 0.7639, 0.5835, 0.7635, 0.5833, 0.754, 0.5929, 0.7437, 0.5926, 0.7549, 0.5833, 0.754, 0.5792, 0.7416, 0.5766, 0.7607, 0.5768, 0.7672, 0.57, 0.7612, 0.5696, 0.7555, 0.5763, 0.7515, 0.5766, 0.7607, 0.5696, 0.7555, 0.569, 0.7472, 0.5792, 0.7416, 0.5763, 0.7515, 0.569, 0.7472, 0.5688, 0.7369, 0.5796, 0.7287, 0.5792, 0.7416, 0.5688, 0.7369, 0.5647, 0.7235, 0.594, 0.7314, 0.5929, 0.7437, 0.5792, 0.7416, 0.5796, 0.7287, 0.5925, 0.7639, 0.5902, 0.7702, 0.5835, 0.7702, 0.5835, 0.7635, 0.5835, 0.7635, 0.5835, 0.7702, 0.5768, 0.7672, 0.5766, 0.7607, 0.5664, 0.5533, 0.5681, 0.5528, 0.562, 0.5537, 0.5604, 0.5542, 0.5649, 0.5557, 0.5601, 0.5582, 0.5576, 0.5561, 0.562, 0.5537, 0.5604, 0.5542, 0.562, 0.5537, 0.5576, 0.5561, 0.5562, 0.5569, 0.5643, 0.5556, 0.5664, 0.5533, 0.5604, 0.5542, 0.5591, 0.5562, 0.5562, 0.5569, 0.5591, 0.5562, 0.5604, 0.5542, 0.5788, 0.5569, 0.5821, 0.5548, 0.5664, 0.5533, 0.5643, 0.5556, 0.6011, 0.5572, 0.5821, 0.5548, 0.5788, 0.5569, 0.5989, 0.5595, 0.5739, 0.553, 0.5664, 0.5533, 0.5821, 0.5548, 0.5649, 0.5557, 0.562, 0.5537, 0.5681, 0.5528, 0.5821, 0.5548, 0.6011, 0.5572, 0.6093, 0.5574, 0.5739, 0.553, 0.6093, 0.5574, 0.577, 0.5537, 0.5575, 0.5599, 0.5591, 0.5562, 0.5562, 0.5569, 0.5546, 0.5601, 0.547, 0.685, 0.551, 0.6865, 0.5478, 0.6744, 0.5532, 0.6651, 0.5478, 0.6744, 0.5657, 0.6789, 0.5478, 0.6744, 0.5483, 0.6653, 0.5455, 0.6659, 0.5441, 0.6744, 0.547, 0.685, 0.5478, 0.6744, 0.5441, 0.6744, 0.5443, 0.6862, 0.551, 0.6865, 0.547, 0.685, 0.5474, 0.695, 0.551, 0.6973, 0.5443, 0.6862, 0.5474, 0.695, 0.547, 0.685, 0.5654, 0.692, 0.551, 0.6865, 0.551, 0.6973, 0.5636, 0.7056, 0.5762, 0.5613, 0.5788, 0.5569, 0.5643, 0.5556, 0.5623, 0.5597, 0.551, 0.6865, 0.5654, 0.692, 0.5657, 0.6789, 0.5623, 0.5597, 0.5643, 0.5556, 0.5591, 0.5562, 0.5575, 0.5599, 0.583, 0.6715, 0.567, 0.6679, 0.5657, 0.6789, 0.5822, 0.6826, 0.5815, 0.6957, 0.5822, 0.6826, 0.5657, 0.6789, 0.5654, 0.692, 0.5886, 0.7112, 0.5885, 0.6971, 0.5815, 0.6957, 0.5802, 0.7111, 0.5636, 0.7056, 0.5802, 0.7111, 0.5654, 0.692, 0.5885, 0.6971, 0.5891, 0.684, 0.5822, 0.6826, 0.5815, 0.6957, 0.5891, 0.684, 0.5902, 0.673, 0.583, 0.6715, 0.5822, 0.6826, 0.6155, 0.6968, 0.6198, 0.7001, 0.619, 0.7098, 0.6138, 0.7076, 0.5989, 0.5595, 0.5922, 0.5632, 0.5994, 0.5641, 0.5762, 0.5613, 0.5922, 0.5632, 0.5788, 0.5569, 0.6138, 0.7076, 0.619, 0.7098, 0.6179, 0.7197, 0.6118, 0.7195, 0.629, 0.579, 0.6298, 0.5746, 0.6333, 0.5753, 0.6325, 0.5795, 0.6198, 0.7001, 0.6234, 0.701, 0.623, 0.71, 0.619, 0.7098, 0.619, 0.7098, 0.623, 0.71, 0.6218, 0.7191, 0.6179, 0.7197, 0.6118, 0.7195, 0.6179, 0.7197, 0.619, 0.727, 0.6093, 0.7312, 0.5977, 0.7187, 0.6118, 0.7195, 0.6093, 0.7312, 0.594, 0.7314, 0.6008, 0.7062, 0.6138, 0.7076, 0.6118, 0.7195, 0.5977, 0.7187, 0.6036, 0.6951, 0.6155, 0.6968, 0.6138, 0.7076, 0.6008, 0.7062, 0.6089, 0.5711, 0.6256, 0.5727, 0.6247, 0.5772, 0.6128, 0.5763, 0.6256, 0.5727, 0.6298, 0.5746, 0.629, 0.579, 0.6247, 0.5772, 0.5868, 0.6923, 0.6036, 0.6951, 0.6008, 0.7062, 0.585, 0.7035, 0.585, 0.7035, 0.6008, 0.7062, 0.5977, 0.7187, 0.5827, 0.716, 0.5827, 0.716, 0.5977, 0.7187, 0.594, 0.7314, 0.5796, 0.7287, 0.5678, 0.712, 0.5827, 0.716, 0.5796, 0.7287, 0.5647, 0.7235, 0.5698, 0.7002, 0.585, 0.7035, 0.5827, 0.716, 0.5678, 0.712, 0.5711, 0.6888, 0.5868, 0.6923, 0.585, 0.7035, 0.5698, 0.7002, 0.596, 0.5747, 0.5803, 0.5728, 0.5877, 0.5678, 0.6128, 0.5763, 0.596, 0.5747, 0.6089, 0.5711])
me_cube_002.materials.append(mat_material_001)
me_cube_002.use_remesh_fix_poles = True
me_cube_002.use_remesh_preserve_attributes = False
me_cube_002.use_mirror_vertex_groups = False
me_cube_002.update()
me_cube_003 = bpy.data.meshes.new('Cube.003')
me_cube_003.from_pydata([(-1.2, 2.394, 0.2313), (0.3793, 2.038, 0.5625), (1.344, -1.112, 0.8746), (0.6854, -0.2514, 1.069), (-1.202, -1.755, -0.491), (-1.105, -1.994, -0.04581), (-1.739, 1.238, 0.473), (-1.542, 1.94, 0.4139), (-1.012, 2.431, -0.2556), (-1.062, 2.048, -0.7316), (-0.4885, 2.214, -0.8952), (0.9115, 1.771, 0.2413), (0.9184, 1.62, -0.3548), (1.097, 1.086, -0.3167), (1.505, -2.402, 0.3623), (1.458, -2.195, -0.1778), (-0.4324, -2.169, 0.4471), (-0.9427, -2.02, 0.2647), (0.203, 2.095, -0.7956), (-0.761, 2.436, 0.3707), (0.8866, 1.589, 0.694), (-0.3693, -2.197, -0.6125), (0.9787, -2.401, -0.4033), (1.29, -2.212, -0.3537), (0.9781, -2.413, 0.6533), (0.1377, -2.713, -0.04666), (0.06009, -2.595, -0.3284), (0.06393, 2.374, 0.1497), (-0.1158, 2.415, -0.6225), (-1.122, 1.671, -0.8851), (-1.637, 0.3506, -0.7284), (-1.431, -0.7331, -0.7674), (-1.018, -1.745, -0.6926), (-1.431, -1.221, 0.3371), (-1.768, 0.329, 0.4767), (1.359, -1.219, -0.3496), (1.135, 0.8638, 0.7903), (1.391, -2.163, 0.7155), (-1.061, 2.207, 0.5639), (0.9641, -1.749, 0.9128), (0.1113, 1.728, -0.9477), (0.9289, -1.769, -0.5805), (-0.7209, 1.271, -1.033), (1.047, -0.4558, 1.033), (-1.446, 0.2319, 0.6969), (-0.9418, 0.1199, 0.8475), (1.041, -0.7516, -0.5938), (-1.909, 0.5651, 0.1676), (-1.901, 0.1882, -0.2017), (-1.639, 1.22, -0.5362), (-1.781, 1.321, -0.1965), (-1.809, 1.438, 0.1534), (-1.493, 2.056, 0.006309), (0.6617, 1.576, 0.8513), (0.8612, 0.9671, 0.9903), (0.5502, 1.097, 1.009), (-1.782, -0.4361, 0.1422), (-1.546, -1.243, -0.2149), (-1.661, -0.6132, -0.5343), (-0.3024, -2.503, 0.1915), (-0.65, -2.328, -0.4201), (-0.5939, -2.454, -0.1315), (1.333, -2.565, 0.4546), (0.9844, -2.714, 0.3889), (1.352, -2.658, 0.07424), (1.032, -2.801, 0.1094), (1.003, -2.7, -0.1796), (1.576, -1.77, 0.09803), (1.532, -1.673, 0.5707), (1.229, -1.71, 0.903), (0.3708, 2.268, -0.118), (0.6263, 2.021, -0.3496), (0.6497, 2.005, 0.3433), (-0.7159, 2.401, -0.627), (-0.4455, 2.579, -0.3322), (-0.6515, 2.573, 0.0442), (-1.103, -0.8931, -0.8671), (-0.6217, -1.509, -0.8154), (-0.5555, 1.86, -1.022), (-1.107, 1.133, -0.9795), (0.7778, 1.37, -0.6722), (0.4709, 1.575, -0.8373), (-1.014, 1.563, 0.7837), (-1.435, 1.606, 0.6487), (1.169, 1.196, 0.3597), (-0.6712, -1.442, 0.6863), (-1.091, -1.266, 0.5878)], [], [(51, 52, 50), (7, 52, 51), (52, 0, 8), (49, 29, 30), (53, 55, 54), (1, 38, 53), (56, 48, 57), (57, 58, 4), (17, 33, 5), (34, 56, 33), (34, 47, 56), (48, 30, 58), (58, 30, 31), (57, 4, 5), (59, 61, 25), (16, 17, 59), (17, 5, 61), (21, 60, 32), (14, 64, 15), (23, 22, 41), (84, 67, 13), (36, 2, 68), (68, 37, 14), (67, 15, 35), (2, 69, 37), (70, 71, 28), (72, 11, 70), (27, 70, 74), (1, 72, 27), (20, 11, 72), (11, 12, 71), (71, 12, 18), (73, 74, 28), (9, 8, 73), (0, 19, 75), (10, 28, 18), (73, 10, 9), (77, 32, 76), (41, 21, 77), (76, 32, 31), (40, 42, 78), (29, 79, 30), (81, 46, 40), (80, 46, 81), (0, 38, 19), (7, 83, 38), (38, 82, 55), (84, 13, 12), (20, 84, 11), (49, 30, 48, 50), (50, 48, 47, 51), (51, 47, 34, 6), (3, 43, 54, 55), (6, 7, 51), (52, 7, 0), (52, 8, 9), (49, 9, 29), (20, 1, 53), (53, 38, 55), (43, 2, 36, 54), (54, 36, 20, 53), (31, 32, 4, 58), (33, 56, 57), (57, 48, 58), (56, 47, 48), (61, 60, 26, 25), (5, 33, 57), (59, 63, 24, 16), (59, 17, 61), (25, 63, 59), (5, 4, 60, 61), (64, 62, 63, 65), (32, 60, 4), (21, 26, 60), (62, 37, 24, 63), (65, 66, 64), (37, 62, 14), (66, 65, 25, 26), (63, 25, 65), (22, 66, 26, 21), (23, 64, 66, 22), (23, 46, 35, 15), (15, 64, 23), (62, 64, 14), (46, 23, 41), (46, 41, 77), (68, 67, 84, 36), (41, 22, 21), (13, 67, 35), (9, 49, 50, 52), (39, 69, 43, 3), (68, 2, 37), (67, 68, 14), (67, 14, 15), (37, 69, 39, 24), (75, 74, 8, 0), (2, 43, 69), (27, 72, 70), (70, 11, 71), (74, 70, 28), (1, 20, 72), (18, 28, 71), (73, 8, 74), (27, 75, 19, 1), (31, 30, 79, 76), (75, 27, 74), (73, 28, 10), (76, 79, 42, 77), (42, 79, 29, 78), (46, 77, 42), (77, 21, 32), (78, 29, 9, 10), (78, 10, 18, 40), (46, 80, 13, 35), (40, 46, 42), (12, 13, 80), (81, 18, 12, 80), (18, 81, 40), (34, 44, 83, 6), (38, 83, 82), (1, 19, 38), (0, 7, 38), (7, 6, 83), (44, 45, 82, 83), (45, 3, 55, 82), (86, 85, 45, 44), (11, 84, 12), (84, 20, 36), (33, 86, 44, 34), (17, 16, 85, 86), (86, 33, 17), (16, 24, 39, 85), (85, 39, 3, 45)])
_uv = me_cube_003.uv_layers.new(name='UVMap')
_uv.uv.foreach_set('vector', [0.6404, 0.6547, 0.6332, 0.6558, 0.6392, 0.6471, 0.6361, 0.6638, 0.6332, 0.6558, 0.6404, 0.6547, 0.6332, 0.6558, 0.6293, 0.6638, 0.6249, 0.6548, 0.6393, 0.5217, 0.6299, 0.5204, 0.6428, 0.5179, 0.6157, 0.6874, 0.62, 0.6885, 0.6172, 0.6898, 0.6152, 0.6807, 0.6301, 0.6713, 0.6157, 0.6874, 0.6495, 0.6487, 0.6462, 0.6425, 0.6495, 0.64, 0.6495, 0.64, 0.6462, 0.6344, 0.6471, 0.6349, 0.6489, 0.652, 0.6505, 0.6528, 0.6492, 0.6443, 0.647, 0.6584, 0.6495, 0.6487, 0.6505, 0.6528, 0.647, 0.6584, 0.646, 0.6515, 0.6495, 0.6487, 0.6462, 0.6425, 0.6402, 0.6335, 0.6462, 0.6344, 0.6488, 0.5184, 0.6428, 0.5179, 0.6459, 0.5163, 0.6495, 0.64, 0.6471, 0.6349, 0.6492, 0.6443, 0.644, 0.6534, 0.6456, 0.6446, 0.6392, 0.6507, 0.6449, 0.659, 0.6489, 0.652, 0.644, 0.6534, 0.6489, 0.652, 0.6492, 0.6443, 0.6456, 0.6446, 0.6423, 0.5196, 0.6469, 0.5206, 0.6468, 0.517, 0.6245, 0.67, 0.6262, 0.6619, 0.6216, 0.6588, 0.6254, 0.529, 0.6295, 0.5269, 0.6261, 0.5258, 0.6099, 0.6792, 0.6193, 0.6669, 0.6083, 0.6638, 0.6139, 0.6871, 0.6219, 0.684, 0.6214, 0.677, 0.6214, 0.677, 0.626, 0.6775, 0.6245, 0.67, 0.622, 0.5363, 0.6242, 0.5318, 0.6196, 0.5311, 0.6219, 0.684, 0.6263, 0.6819, 0.626, 0.6775, 0.6112, 0.6668, 0.6086, 0.6629, 0.6136, 0.6531, 0.6115, 0.6778, 0.6093, 0.6767, 0.6112, 0.6668, 0.6152, 0.6708, 0.6112, 0.6668, 0.6176, 0.6575, 0.6152, 0.6807, 0.6115, 0.6778, 0.6152, 0.6708, 0.6125, 0.6857, 0.6093, 0.6767, 0.6115, 0.6778, 0.6093, 0.6767, 0.6074, 0.6635, 0.6086, 0.6629, 0.6113, 0.5341, 0.6101, 0.5344, 0.6136, 0.5273, 0.6202, 0.6488, 0.6176, 0.6575, 0.6136, 0.6531, 0.6253, 0.643, 0.6249, 0.6548, 0.6202, 0.6488, 0.6293, 0.6638, 0.6248, 0.67, 0.6215, 0.6642, 0.6201, 0.5237, 0.6162, 0.5287, 0.6136, 0.5273, 0.6228, 0.5263, 0.6201, 0.5237, 0.628, 0.5231, 0.6407, 0.5175, 0.6468, 0.517, 0.6427, 0.5161, 0.6261, 0.5258, 0.6423, 0.5196, 0.6407, 0.5175, 0.6427, 0.5161, 0.6468, 0.517, 0.6459, 0.5163, 0.6158, 0.5245, 0.6268, 0.5195, 0.6221, 0.5213, 0.6299, 0.5204, 0.632, 0.5184, 0.6428, 0.5179, 0.6131, 0.5269, 0.6197, 0.5278, 0.6158, 0.5245, 0.6115, 0.5297, 0.6197, 0.5278, 0.6131, 0.5269, 0.6293, 0.6638, 0.6301, 0.6713, 0.6248, 0.67, 0.6361, 0.6638, 0.6376, 0.6685, 0.6301, 0.6713, 0.6301, 0.6713, 0.6338, 0.6742, 0.62, 0.6885, 0.6099, 0.6792, 0.6083, 0.6638, 0.6074, 0.6635, 0.6125, 0.6857, 0.6099, 0.6792, 0.6093, 0.6767, 0.6367, 0.6404, 0.6402, 0.6335, 0.6462, 0.6425, 0.6392, 0.6471, 0.6392, 0.6471, 0.6462, 0.6425, 0.646, 0.6515, 0.6404, 0.6547, 0.6404, 0.6547, 0.646, 0.6515, 0.647, 0.6584, 0.642, 0.6614, 0.6256, 0.6864, 0.6225, 0.6875, 0.6172, 0.6898, 0.62, 0.6885, 0.642, 0.6614, 0.6361, 0.6638, 0.6404, 0.6547, 0.6332, 0.6558, 0.6361, 0.6638, 0.6293, 0.6638, 0.6332, 0.6558, 0.6249, 0.6548, 0.6253, 0.643, 0.6393, 0.5217, 0.628, 0.5231, 0.6299, 0.5204, 0.6125, 0.6857, 0.6152, 0.6807, 0.6157, 0.6874, 0.6157, 0.6874, 0.6301, 0.6713, 0.62, 0.6885, 0.6225, 0.6875, 0.6219, 0.684, 0.6139, 0.6871, 0.6172, 0.6898, 0.6172, 0.6898, 0.6139, 0.6871, 0.6125, 0.6857, 0.6157, 0.6874, 0.6459, 0.5163, 0.6468, 0.517, 0.6497, 0.5186, 0.6488, 0.5184, 0.6505, 0.6528, 0.6495, 0.6487, 0.6495, 0.64, 0.6495, 0.64, 0.6462, 0.6425, 0.6462, 0.6344, 0.6495, 0.6487, 0.646, 0.6515, 0.6462, 0.6425, 0.6456, 0.6446, 0.6443, 0.6384, 0.6383, 0.6445, 0.6392, 0.6507, 0.6492, 0.6443, 0.6505, 0.6528, 0.6495, 0.64, 0.644, 0.6534, 0.6318, 0.6659, 0.6315, 0.6725, 0.6449, 0.659, 0.644, 0.6534, 0.6489, 0.652, 0.6456, 0.6446, 0.6392, 0.6507, 0.6318, 0.6659, 0.644, 0.6534, 0.6492, 0.6443, 0.6471, 0.6349, 0.6443, 0.6384, 0.6456, 0.6446, 0.6262, 0.6619, 0.6276, 0.6702, 0.6318, 0.6659, 0.6305, 0.66, 0.6468, 0.517, 0.6469, 0.5206, 0.6497, 0.5186, 0.6423, 0.5196, 0.6409, 0.5239, 0.6469, 0.5206, 0.6276, 0.6702, 0.626, 0.6775, 0.6315, 0.6725, 0.6318, 0.6659, 0.6305, 0.66, 0.6291, 0.6539, 0.6262, 0.6619, 0.626, 0.6775, 0.6276, 0.6702, 0.6245, 0.67, 0.6291, 0.6539, 0.6305, 0.66, 0.6392, 0.6507, 0.6383, 0.6445, 0.6318, 0.6659, 0.6392, 0.6507, 0.6305, 0.66, 0.6295, 0.5269, 0.6317, 0.5291, 0.6409, 0.5239, 0.6423, 0.5196, 0.6254, 0.529, 0.6288, 0.5335, 0.6317, 0.5291, 0.6295, 0.5269, 0.6254, 0.529, 0.6197, 0.5278, 0.6196, 0.5311, 0.6242, 0.5318, 0.6242, 0.5318, 0.6288, 0.5335, 0.6254, 0.529, 0.6276, 0.6702, 0.6262, 0.6619, 0.6245, 0.67, 0.6197, 0.5278, 0.6254, 0.529, 0.6261, 0.5258, 0.6197, 0.5278, 0.6261, 0.5258, 0.6407, 0.5175, 0.6214, 0.677, 0.6193, 0.6669, 0.6099, 0.6792, 0.6139, 0.6871, 0.6261, 0.5258, 0.6295, 0.5269, 0.6423, 0.5196, 0.611, 0.5346, 0.622, 0.5363, 0.6196, 0.5311, 0.6253, 0.643, 0.6367, 0.6404, 0.6392, 0.6471, 0.6332, 0.6558, 0.6295, 0.6801, 0.6263, 0.6819, 0.6225, 0.6875, 0.6256, 0.6864, 0.6214, 0.677, 0.6219, 0.684, 0.626, 0.6775, 0.6193, 0.6669, 0.6214, 0.677, 0.6245, 0.67, 0.6193, 0.6669, 0.6245, 0.67, 0.6216, 0.6588, 0.626, 0.6775, 0.6263, 0.6819, 0.6295, 0.6801, 0.6315, 0.6725, 0.6215, 0.6642, 0.6176, 0.6575, 0.6249, 0.6548, 0.6293, 0.6638, 0.6219, 0.684, 0.6225, 0.6875, 0.6263, 0.6819, 0.6152, 0.6708, 0.6115, 0.6778, 0.6112, 0.6668, 0.6112, 0.6668, 0.6093, 0.6767, 0.6086, 0.6629, 0.6176, 0.6575, 0.6112, 0.6668, 0.6136, 0.6531, 0.6152, 0.6807, 0.6125, 0.6857, 0.6115, 0.6778, 0.6136, 0.5273, 0.6162, 0.5287, 0.6113, 0.5341, 0.6202, 0.6488, 0.6249, 0.6548, 0.6176, 0.6575, 0.6152, 0.6708, 0.6215, 0.6642, 0.6248, 0.67, 0.6152, 0.6807, 0.6459, 0.5163, 0.6428, 0.5179, 0.632, 0.5184, 0.6427, 0.5161, 0.6215, 0.6642, 0.6152, 0.6708, 0.6176, 0.6575, 0.6228, 0.5263, 0.6162, 0.5287, 0.6201, 0.5237, 0.6427, 0.5161, 0.632, 0.5184, 0.6268, 0.5195, 0.6407, 0.5175, 0.6268, 0.5195, 0.632, 0.5184, 0.6299, 0.5204, 0.6221, 0.5213, 0.6197, 0.5278, 0.6407, 0.5175, 0.6268, 0.5195, 0.6407, 0.5175, 0.6423, 0.5196, 0.6468, 0.517, 0.6221, 0.5213, 0.6299, 0.5204, 0.628, 0.5231, 0.6201, 0.5237, 0.6221, 0.5213, 0.6201, 0.5237, 0.6136, 0.5273, 0.6158, 0.5245, 0.6197, 0.5278, 0.6115, 0.5297, 0.611, 0.5346, 0.6196, 0.5311, 0.6158, 0.5245, 0.6197, 0.5278, 0.6268, 0.5195, 0.6101, 0.5344, 0.611, 0.5346, 0.6115, 0.5297, 0.6131, 0.5269, 0.6136, 0.5273, 0.6101, 0.5344, 0.6115, 0.5297, 0.6136, 0.5273, 0.6131, 0.5269, 0.6158, 0.5245, 0.647, 0.6584, 0.6449, 0.665, 0.6376, 0.6685, 0.642, 0.6614, 0.6301, 0.6713, 0.6376, 0.6685, 0.6338, 0.6742, 0.6152, 0.6807, 0.6248, 0.67, 0.6301, 0.6713, 0.6293, 0.6638, 0.6361, 0.6638, 0.6301, 0.6713, 0.6361, 0.6638, 0.642, 0.6614, 0.6376, 0.6685, 0.6449, 0.665, 0.6406, 0.6714, 0.6338, 0.6742, 0.6376, 0.6685, 0.6406, 0.6714, 0.6256, 0.6864, 0.62, 0.6885, 0.6338, 0.6742, 0.6481, 0.6604, 0.6448, 0.6648, 0.6406, 0.6714, 0.6449, 0.665, 0.6093, 0.6767, 0.6099, 0.6792, 0.6074, 0.6635, 0.6099, 0.6792, 0.6125, 0.6857, 0.6139, 0.6871, 0.6505, 0.6528, 0.6481, 0.6604, 0.6449, 0.665, 0.647, 0.6584, 0.6489, 0.652, 0.6449, 0.659, 0.6448, 0.6648, 0.6481, 0.6604, 0.6481, 0.6604, 0.6505, 0.6528, 0.6489, 0.652, 0.6449, 0.659, 0.6315, 0.6725, 0.6295, 0.6801, 0.6448, 0.6648, 0.6448, 0.6648, 0.6295, 0.6801, 0.6256, 0.6864, 0.6406, 0.6714])
me_cube_003.materials.append(mat_material_001)
me_cube_003.use_remesh_fix_poles = True
me_cube_003.use_remesh_preserve_attributes = False
me_cube_003.use_mirror_vertex_groups = False
me_cube_003.update()
me_cube_004 = bpy.data.meshes.new('Cube.004')
me_cube_004.from_pydata([(-1.079, 2.423, 0.3528), (0.6933, 2.438, 0.4371), (0.1915, -2.174, 0.4372), (-1.777, 1.023, 0.4768), (1.709, 1.696, -0.7783), (-1.106, -1.993, -0.04576), (-1.542, 1.94, 0.4138), (-1.374, 2.23, 0.02202), (-1.012, 2.148, -0.6958), (1.416, 2.495, -0.2397), (1.208, 2.394, -0.7448), (2.369, -0.9879, 0.07165), (2.46, -0.9555, -0.2517), (2.32, -0.9369, -0.6258), (-0.6939, -2.051, 0.4018), (-0.2713, 2.335, -0.9154), (1.338, 2.423, 0.3407), (-0.02747, -2.291, -0.5682), (1.843, -1.289, -0.7684), (1.398, -1.731, 0.4167), (0.8154, -2.333, 0.1639), (0.823, -2.42, -0.1107), (0.8411, -2.32, -0.3766), (-0.2246, 2.551, -0.6766), (-1.131, 1.664, -0.8806), (-1.637, 0.3507, -0.7282), (-1.541, -0.7284, -0.6924), (-1.107, -1.784, -0.6152), (-1.622, -0.4622, 0.4571), (2.192, -0.06635, -0.7892), (1.671, 1.877, 0.5338), (2.145, -0.4576, 0.4789), (2.157, -1.062, 0.3121), (-1.117, 2.149, 0.5806), (0.5746, 0.05112, 0.8762), (0.0167, -1.488, 0.6996), (0.4322, -1.457, -0.7673), (1.541, 0.472, 0.7615), (-1.443, 0.2338, 0.6959), (-0.7886, 0.1993, 0.8629), (1.838, -0.2468, -0.9036), (0.6765, 0.9674, -0.9612), (2.125, 1.385, 0.03643), (-1.94, 0.3105, -0.0406), (-1.748, 1.245, -0.3641), (-1.809, 1.438, 0.1534), (1.273, 2.013, 0.6829), (0.8787, 1.625, 0.8193), (-1.284, -1.572, 0.2668), (-1.782, -0.4361, 0.1422), (-1.546, -1.243, -0.2149), (-0.4901, -2.414, -0.4137), (-0.1578, -2.567, -0.1099), (-0.2333, -2.46, 0.1822), (-0.743, -2.336, -0.01676), (1.856, -1.721, 0.1198), (1.9, -1.808, -0.18), (1.903, -1.689, -0.4742), (2.47, 0.04164, -0.4262), (2.407, 0.03582, 0.1212), (1.317, -1.075, 0.6701), (0.9482, 2.613, 0.1428), (0.941, 2.666, -0.3386), (-0.6823, 2.597, -0.2945), (-0.818, 2.581, 0.0558), (-0.9241, -1.364, -0.8478), (-0.5756, 1.729, -1.069), (-1.104, 1.135, -0.9809), (1.209, 2.034, -0.9192), (0.6718, 2.02, -1.016), (-0.9164, 1.529, 0.7997), (-1.432, 1.61, 0.6481), (1.843, 1.981, -0.4582), (1.77, 2.155, 0.0994), (-0.9569, -1.336, 0.6288)], [], [(45, 7, 44), (43, 44, 25), (3, 45, 43), (6, 7, 45), (44, 24, 25), (16, 46, 30), (1, 33, 46), (47, 37, 46), (49, 43, 50), (50, 26, 27), (43, 25, 26), (50, 27, 5), (53, 54, 52), (39, 34, 47, 70), (2, 53, 20), (14, 54, 53), (17, 51, 27), (19, 55, 32), (2, 20, 19), (41, 40, 36), (58, 12, 13), (42, 59, 58), (34, 60, 37), (37, 31, 30), (1, 61, 64), (8, 63, 23), (7, 64, 63), (7, 0, 64), (66, 65, 67), (66, 41, 65), (36, 17, 65), (65, 27, 26), (24, 66, 67), (24, 67, 25), (41, 66, 69), (10, 69, 15), (0, 33, 1), (6, 71, 33), (71, 3, 38), (33, 70, 47), (16, 73, 9), (73, 30, 42), (72, 4, 10), (39, 74, 35), (38, 28, 74), (74, 48, 14), (44, 7, 8), (43, 45, 44), (3, 6, 45), (7, 6, 0), (44, 8, 24), (46, 33, 47), (16, 1, 46), (43, 49, 28, 3), (47, 34, 37), (46, 37, 30), (48, 49, 50), (50, 43, 26), (28, 49, 48), (52, 51, 22, 21), (5, 48, 50), (51, 52, 54), (17, 22, 51), (52, 21, 20, 53), (5, 54, 14, 48), (2, 14, 53), (5, 27, 51, 54), (56, 55, 20, 21), (22, 57, 56, 21), (17, 18, 57, 22), (32, 55, 11), (19, 20, 55), (57, 13, 12, 56), (13, 57, 18), (56, 12, 11, 55), (13, 18, 40, 29), (36, 40, 18), (40, 4, 29), (12, 58, 59, 11), (36, 18, 17), (58, 29, 4, 72), (59, 42, 30, 31), (72, 42, 58), (11, 59, 31, 32), (19, 60, 35, 2), (29, 58, 13), (37, 60, 31), (34, 35, 60), (32, 31, 60, 19), (62, 63, 64, 61), (63, 62, 23), (9, 62, 61, 16), (1, 16, 61), (10, 15, 23, 62), (62, 9, 10), (26, 25, 67, 65), (8, 7, 63), (64, 0, 1), (8, 23, 15), (66, 24, 8, 15), (65, 41, 36), (65, 17, 27), (69, 68, 40, 41), (10, 4, 68), (4, 40, 68), (38, 39, 70, 71), (69, 66, 15), (10, 68, 69), (33, 71, 70), (0, 6, 33), (6, 3, 71), (14, 2, 35, 74), (72, 73, 42), (10, 9, 72), (9, 73, 72), (16, 30, 73), (39, 38, 74), (38, 3, 28), (74, 28, 48), (34, 39, 35)])
_uv = me_cube_004.uv_layers.new(name='UVMap')
_uv.uv.foreach_set('vector', [0.5667, 0.7079, 0.5573, 0.7107, 0.5647, 0.6966, 0.5756, 0.5541, 0.5674, 0.5527, 0.5691, 0.5472, 0.5724, 0.6904, 0.5693, 0.6846, 0.5756, 0.6759, 0.5623, 0.717, 0.5573, 0.7107, 0.5667, 0.7079, 0.5674, 0.5527, 0.5563, 0.5497, 0.5691, 0.5472, 0.528, 0.7371, 0.5323, 0.7427, 0.528, 0.7418, 0.5354, 0.7347, 0.5573, 0.7242, 0.5323, 0.7427, 0.5392, 0.7416, 0.5375, 0.7412, 0.5323, 0.7427, 0.5784, 0.6785, 0.5756, 0.6759, 0.5784, 0.6699, 0.5784, 0.5508, 0.5736, 0.5461, 0.5746, 0.5468, 0.5756, 0.5541, 0.5691, 0.5472, 0.5736, 0.5461, 0.5784, 0.5508, 0.5746, 0.5468, 0.5781, 0.5531, 0.5692, 0.707, 0.5733, 0.6995, 0.5677, 0.7009, 0.5648, 0.7263, 0.5507, 0.7356, 0.5392, 0.7416, 0.5592, 0.7283, 0.5643, 0.7163, 0.5692, 0.707, 0.557, 0.7143, 0.5758, 0.5599, 0.576, 0.5543, 0.5719, 0.5584, 0.5655, 0.5506, 0.5719, 0.5504, 0.5746, 0.5468, 0.5487, 0.7257, 0.5424, 0.7226, 0.5366, 0.731, 0.5643, 0.7163, 0.557, 0.7143, 0.5487, 0.7257, 0.5396, 0.5545, 0.5333, 0.5575, 0.5554, 0.5515, 0.5244, 0.7209, 0.5303, 0.7213, 0.5301, 0.7124, 0.5234, 0.7327, 0.5275, 0.7322, 0.5244, 0.7209, 0.5507, 0.7356, 0.5474, 0.7327, 0.5375, 0.7412, 0.5375, 0.7412, 0.5344, 0.7364, 0.528, 0.7418, 0.5354, 0.7347, 0.5305, 0.7307, 0.5496, 0.7164, 0.5507, 0.6976, 0.5465, 0.7099, 0.5401, 0.7048, 0.5573, 0.7107, 0.5496, 0.7164, 0.5465, 0.7099, 0.5573, 0.7107, 0.5546, 0.7205, 0.5496, 0.7164, 0.549, 0.5497, 0.5694, 0.5455, 0.5582, 0.5477, 0.549, 0.5497, 0.5396, 0.5545, 0.5694, 0.5455, 0.5554, 0.5515, 0.5655, 0.5506, 0.5694, 0.5455, 0.5694, 0.5455, 0.5746, 0.5468, 0.5736, 0.5461, 0.5563, 0.5497, 0.549, 0.5497, 0.5582, 0.5477, 0.5563, 0.5497, 0.5582, 0.5477, 0.5691, 0.5472, 0.5396, 0.5545, 0.549, 0.5497, 0.5341, 0.5557, 0.5275, 0.5616, 0.5341, 0.5557, 0.5433, 0.5538, 0.5546, 0.7205, 0.5573, 0.7242, 0.5354, 0.7347, 0.5623, 0.717, 0.5638, 0.7217, 0.5573, 0.7242, 0.5664, 0.5665, 0.5724, 0.5621, 0.5737, 0.5646, 0.5573, 0.7242, 0.5592, 0.7283, 0.5392, 0.7416, 0.528, 0.7371, 0.5236, 0.7341, 0.5243, 0.7254, 0.5236, 0.7341, 0.528, 0.7418, 0.5234, 0.7327, 0.5213, 0.7221, 0.5228, 0.7134, 0.5249, 0.7128, 0.5675, 0.569, 0.576, 0.5629, 0.5665, 0.5672, 0.5737, 0.5646, 0.5782, 0.5598, 0.576, 0.5629, 0.576, 0.5629, 0.5793, 0.5569, 0.5758, 0.5599, 0.5647, 0.6966, 0.5573, 0.7107, 0.5507, 0.6976, 0.5756, 0.6759, 0.5693, 0.6846, 0.5674, 0.6733, 0.5698, 0.7137, 0.5623, 0.717, 0.5667, 0.7079, 0.5573, 0.7107, 0.5623, 0.717, 0.5546, 0.7205, 0.5674, 0.5527, 0.5533, 0.5532, 0.5563, 0.5497, 0.5323, 0.7427, 0.5573, 0.7242, 0.5392, 0.7416, 0.528, 0.7371, 0.5354, 0.7347, 0.5323, 0.7427, 0.5756, 0.6759, 0.5784, 0.6785, 0.5782, 0.6863, 0.5724, 0.6904, 0.5392, 0.7416, 0.5507, 0.7356, 0.5375, 0.7412, 0.5323, 0.7427, 0.5375, 0.7412, 0.528, 0.7418, 0.5793, 0.681, 0.5784, 0.6785, 0.5784, 0.6699, 0.5784, 0.5508, 0.5756, 0.5541, 0.5736, 0.5461, 0.5782, 0.6863, 0.5784, 0.6785, 0.5793, 0.681, 0.5677, 0.7009, 0.5692, 0.6925, 0.5544, 0.7029, 0.5562, 0.7082, 0.5781, 0.6742, 0.5793, 0.681, 0.5784, 0.6699, 0.5692, 0.6925, 0.5677, 0.7009, 0.5733, 0.6995, 0.5655, 0.5506, 0.557, 0.5562, 0.5719, 0.5504, 0.5677, 0.7009, 0.5562, 0.7082, 0.557, 0.7143, 0.5692, 0.707, 0.5781, 0.6742, 0.576, 0.6762, 0.5758, 0.6864, 0.5793, 0.681, 0.5669, 0.5635, 0.5758, 0.5599, 0.5719, 0.5584, 0.5781, 0.5531, 0.5746, 0.5468, 0.5719, 0.5504, 0.576, 0.5543, 0.541, 0.7162, 0.5424, 0.7226, 0.557, 0.7143, 0.5562, 0.7082, 0.5544, 0.7029, 0.5391, 0.7103, 0.541, 0.7162, 0.5562, 0.7082, 0.5655, 0.5506, 0.5391, 0.5572, 0.5417, 0.5602, 0.557, 0.5562, 0.5366, 0.731, 0.5424, 0.7226, 0.5328, 0.7275, 0.5487, 0.7257, 0.557, 0.7143, 0.5424, 0.7226, 0.5391, 0.7103, 0.5301, 0.7124, 0.5303, 0.7213, 0.541, 0.7162, 0.5327, 0.5614, 0.5417, 0.5602, 0.5391, 0.5572, 0.541, 0.7162, 0.5303, 0.7213, 0.5328, 0.7275, 0.5424, 0.7226, 0.5327, 0.5614, 0.5391, 0.5572, 0.5333, 0.5575, 0.529, 0.5605, 0.5554, 0.5515, 0.5333, 0.5575, 0.5391, 0.5572, 0.5333, 0.5575, 0.5254, 0.5619, 0.529, 0.5605, 0.5303, 0.7213, 0.5244, 0.7209, 0.5275, 0.7322, 0.5328, 0.7275, 0.5554, 0.5515, 0.5391, 0.5572, 0.5655, 0.5506, 0.5244, 0.7209, 0.5264, 0.7108, 0.5228, 0.7134, 0.5213, 0.7221, 0.5275, 0.7322, 0.5234, 0.7327, 0.528, 0.7418, 0.5344, 0.7364, 0.5213, 0.7221, 0.5234, 0.7327, 0.5244, 0.7209, 0.5328, 0.7275, 0.5275, 0.7322, 0.5344, 0.7364, 0.5366, 0.731, 0.5487, 0.7257, 0.5474, 0.7327, 0.5638, 0.7229, 0.5643, 0.7163, 0.5264, 0.7108, 0.5244, 0.7209, 0.5301, 0.7124, 0.5375, 0.7412, 0.5474, 0.7327, 0.5344, 0.7364, 0.5507, 0.7356, 0.5638, 0.7229, 0.5474, 0.7327, 0.5366, 0.731, 0.5344, 0.7364, 0.5474, 0.7327, 0.5487, 0.7257, 0.5282, 0.7205, 0.5465, 0.7099, 0.5496, 0.7164, 0.5305, 0.7307, 0.5465, 0.7099, 0.5282, 0.7205, 0.5401, 0.7048, 0.5243, 0.7254, 0.5282, 0.7205, 0.5305, 0.7307, 0.528, 0.7371, 0.5354, 0.7347, 0.528, 0.7371, 0.5305, 0.7307, 0.5249, 0.7128, 0.5407, 0.6986, 0.5401, 0.7048, 0.5282, 0.7205, 0.5282, 0.7205, 0.5243, 0.7254, 0.5249, 0.7128, 0.5736, 0.5461, 0.5691, 0.5472, 0.5582, 0.5477, 0.5694, 0.5455, 0.5507, 0.6976, 0.5573, 0.7107, 0.5465, 0.7099, 0.5496, 0.7164, 0.5546, 0.7205, 0.5354, 0.7347, 0.5507, 0.6976, 0.5401, 0.7048, 0.5407, 0.6986, 0.549, 0.5497, 0.5563, 0.5497, 0.5533, 0.5532, 0.5433, 0.5538, 0.5694, 0.5455, 0.5396, 0.5545, 0.5554, 0.5515, 0.5694, 0.5455, 0.5655, 0.5506, 0.5746, 0.5468, 0.5341, 0.5557, 0.5286, 0.5589, 0.5333, 0.5575, 0.5396, 0.5545, 0.5275, 0.5616, 0.5254, 0.5619, 0.5286, 0.5589, 0.5254, 0.5619, 0.5333, 0.5575, 0.5286, 0.5589, 0.5737, 0.5646, 0.5675, 0.569, 0.5619, 0.5701, 0.5664, 0.5665, 0.5341, 0.5557, 0.549, 0.5497, 0.5433, 0.5538, 0.5275, 0.5616, 0.5286, 0.5589, 0.5341, 0.5557, 0.5573, 0.7242, 0.5638, 0.7217, 0.5592, 0.7283, 0.5546, 0.7205, 0.5623, 0.717, 0.5573, 0.7242, 0.5623, 0.717, 0.5698, 0.7137, 0.5638, 0.7217, 0.5758, 0.5599, 0.5669, 0.5635, 0.5665, 0.5672, 0.576, 0.5629, 0.5213, 0.7221, 0.5236, 0.7341, 0.5234, 0.7327, 0.5249, 0.7128, 0.5243, 0.7254, 0.5213, 0.7221, 0.5243, 0.7254, 0.5236, 0.7341, 0.5213, 0.7221, 0.528, 0.7371, 0.528, 0.7418, 0.5236, 0.7341, 0.5675, 0.569, 0.5737, 0.5646, 0.576, 0.5629, 0.5737, 0.5646, 0.5724, 0.5621, 0.5782, 0.5598, 0.576, 0.5629, 0.5782, 0.5598, 0.5793, 0.5569, 0.5533, 0.5741, 0.5675, 0.569, 0.5665, 0.5672])
me_cube_004.materials.append(mat_material_001)
me_cube_004.use_remesh_fix_poles = True
me_cube_004.use_remesh_preserve_attributes = False
me_cube_004.use_mirror_vertex_groups = False
me_cube_004.update()

# ---- objects
ob_cylinder = bpy.data.objects.new('Cylinder', me_cylinder)
ob_cube = bpy.data.objects.new('Cube', me_cube_002)
ob_cube_001 = bpy.data.objects.new('Cube.001', me_cube_003)
ob_cube_002 = bpy.data.objects.new('Cube.002', me_cube_004)

# ---- transforms, parenting, visibility, modifiers, constraints
ob_cylinder.location = (0.0, 0.0, 0.9674)
ob_cylinder.lineart.crease_threshold = 0.0
ob_cube.location = (0.153, -0.0284, 9.814)
ob_cube.rotation_euler = (-0.1247, 2.761e-17, -1.723e-18)
ob_cube.scale = (1.296, 1.296, 1.296)
ob_cube.lineart.crease_threshold = 0.0
ob_cube_001.location = (0.2291, -2.925, 6.053)
ob_cube_001.rotation_euler = (0.1494, -0.3119, 1.115)
ob_cube_001.scale = (1.019, 1.019, 1.019)
ob_cube_001.lineart.crease_threshold = 0.0
ob_cube_002.location = (0.144, 2.943, 8.433)
ob_cube_002.rotation_euler = (0.1494, -0.3119, 1.115)
ob_cube_002.scale = (1.019, 1.019, 1.019)
ob_cube_002.lineart.crease_threshold = 0.0

# ---- collection membership
col_collection.objects.link(ob_cylinder)
col_collection.objects.link(ob_cube)
col_collection.objects.link(ob_cube_001)
col_collection.objects.link(ob_cube_002)

# ---- scene / render settings (as saved in the file)
scene.frame_start = 1; scene.frame_end = 250; scene.frame_set(1)
scene.render.engine = 'BLENDER_EEVEE_NEXT'
scene.cycles.use_denoising = False
scene.cycles.samples = 128
scene.cycles.sampling_pattern = 'TABULATED_SOBOL'
scene.cycles.use_adaptive_sampling = False
scene.cycles.use_light_tree = False
scene.view_settings.view_transform = 'Filmic'
bpy.context.view_layer.update()

# ---- added for rendering (the .blend has no active camera and no usable light): camera, sun
cam_auto = bpy.data.cameras.new('AutoCamera')
cam_auto.lens = 50.0
cam_auto.sensor_width = 36.0
cam_auto.clip_end = 1000.0
ob_auto_camera = bpy.data.objects.new('AutoCamera', cam_auto)
scene.collection.objects.link(ob_auto_camera)
ob_auto_camera.location = (18.5354, -21.8005, 21.4511)
ob_auto_camera.rotation_euler = (1.09748, -7.21219e-08, 0.694738)
scene.camera = ob_auto_camera
light_auto_sun = bpy.data.lights.new('AutoSun', 'SUN')
light_auto_sun.energy = 3.0
light_auto_sun.angle = 0.0523599
ob_auto_sun = bpy.data.objects.new('AutoSun', light_auto_sun)
scene.collection.objects.link(ob_auto_sun)
ob_auto_sun.rotation_euler = (0.872665, 0.174533, 0.523599)
bpy.context.view_layer.update()
